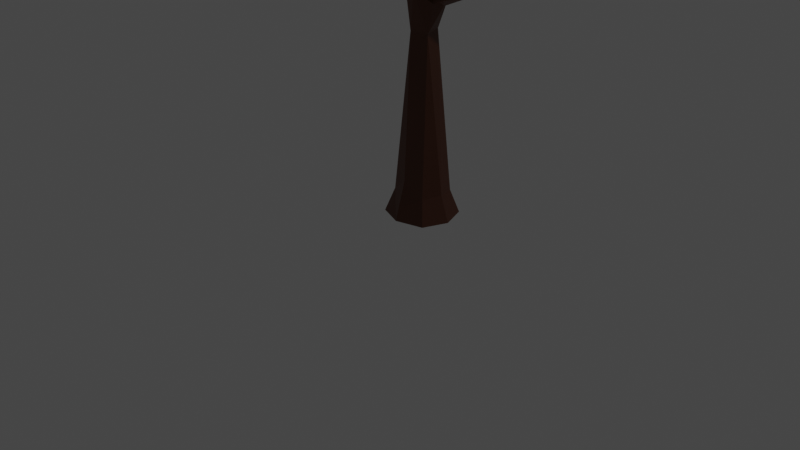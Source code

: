 # Source: normal_tree.blend  (saved by Blender 2.93.21; exported with 4.5.12 LTS)
import bpy
from mathutils import Matrix  # noqa: F401  (used for matrix-valued properties, if any)

bpy.ops.wm.read_factory_settings(use_empty=True)
scene = bpy.context.scene
scene.name = 'Scene'

# ---- collections
col_collection = bpy.data.collections.new('Collection'); scene.collection.children.link(col_collection)

# ---- materials (node trees are filled in below, after node groups)
mat_material_003 = bpy.data.materials.new('Material.003')
mat_material_003.use_transparent_shadow = False
mat_material_001 = bpy.data.materials.new('Material.001')
mat_material_001.use_transparent_shadow = False
mat_material_002 = bpy.data.materials.new('Material.002')
mat_material_002.use_transparent_shadow = False
mat_material_004 = bpy.data.materials.new('Material.004')
mat_material_004.use_transparent_shadow = False

# ---- material node trees
mat_material_003.use_nodes = True; mat_material_003.node_tree.nodes.clear()
_N = mat_material_003.node_tree.nodes; _L = mat_material_003.node_tree.links
n0 = _N.new('ShaderNodeBsdfPrincipled'); n0.name = 'Principled BSDF'; n0.location = (10, 300)
n0.distribution = 'GGX'
n0.subsurface_method = 'BURLEY'
n0.inputs[0].default_value = (0.1095, 0.03071, 0.01033, 1.0)
n0.inputs[3].default_value = 1.45
n0.inputs[27].default_value = (0.0, 0.0, 0.0, 1.0)
n0.inputs[28].default_value = 1.0
n1 = _N.new('ShaderNodeOutputMaterial'); n1.name = 'Material Output'; n1.location = (300, 300)
_L.new(n0.outputs[0], n1.inputs[0])
n1.is_active_output = True
mat_material_001.use_nodes = True; mat_material_001.node_tree.nodes.clear()
_N = mat_material_001.node_tree.nodes; _L = mat_material_001.node_tree.links
n0 = _N.new('ShaderNodeBsdfPrincipled'); n0.name = 'Principled BSDF'; n0.location = (10, 300)
n0.distribution = 'GGX'
n0.subsurface_method = 'BURLEY'
n0.inputs[0].default_value = (0.2307, 0.4072, 0.1046, 1.0)
n0.inputs[3].default_value = 1.45
n0.inputs[27].default_value = (0.0, 0.0, 0.0, 1.0)
n0.inputs[28].default_value = 1.0
n1 = _N.new('ShaderNodeOutputMaterial'); n1.name = 'Material Output'; n1.location = (300, 300)
_L.new(n0.outputs[0], n1.inputs[0])
n1.is_active_output = True
mat_material_002.use_nodes = True; mat_material_002.node_tree.nodes.clear()
_N = mat_material_002.node_tree.nodes; _L = mat_material_002.node_tree.links
n0 = _N.new('ShaderNodeBsdfPrincipled'); n0.name = 'Principled BSDF'; n0.location = (10, 300)
n0.distribution = 'GGX'
n0.subsurface_method = 'BURLEY'
n0.inputs[0].default_value = (0.3968, 0.4072, 0.0648, 1.0)
n0.inputs[3].default_value = 1.45
n0.inputs[27].default_value = (0.0, 0.0, 0.0, 1.0)
n0.inputs[28].default_value = 1.0
n1 = _N.new('ShaderNodeOutputMaterial'); n1.name = 'Material Output'; n1.location = (300, 300)
_L.new(n0.outputs[0], n1.inputs[0])
n1.is_active_output = True
mat_material_004.use_nodes = True; mat_material_004.node_tree.nodes.clear()
_N = mat_material_004.node_tree.nodes; _L = mat_material_004.node_tree.links
n0 = _N.new('ShaderNodeBsdfPrincipled'); n0.name = 'Principled BSDF'; n0.location = (10, 300)
n0.distribution = 'GGX'
n0.subsurface_method = 'BURLEY'
n0.inputs[0].default_value = (0.01161, 0.1384, 0.009721, 1.0)
n0.inputs[3].default_value = 1.45
n0.inputs[27].default_value = (0.0, 0.0, 0.0, 1.0)
n0.inputs[28].default_value = 1.0
n1 = _N.new('ShaderNodeOutputMaterial'); n1.name = 'Material Output'; n1.location = (300, 300)
_L.new(n0.outputs[0], n1.inputs[0])
n1.is_active_output = True

# ---- world
world_world = bpy.data.worlds.new('World'); scene.world = world_world
world_world.use_nodes = True; world_world.node_tree.nodes.clear()
_N = world_world.node_tree.nodes; _L = world_world.node_tree.links
n0 = _N.new('ShaderNodeOutputWorld'); n0.name = 'World Output'; n0.location = (300, 300)
n1 = _N.new('ShaderNodeBackground'); n1.name = 'Background'; n1.location = (10, 300)
n1.inputs[0].default_value = (0.05088, 0.05088, 0.05088, 1.0)
_L.new(n1.outputs[0], n0.inputs[0])
n0.is_active_output = True
world_world.color = (0.05088, 0.05088, 0.05088)
world_world.use_sun_shadow = False
world_world.sun_shadow_jitter_overblur = 0.0

# ---- cameras
cam_camera = bpy.data.cameras.new('Camera')
cam_camera.clip_end = 100.0
cam_camera.ortho_scale = 7.314

# ---- lights
light_light = bpy.data.lights.new('Light', 'POINT')
light_light.transmission_factor = 0.0
light_light.energy = 1000.0
light_light.shadow_soft_size = 0.1
light_light.shadow_maximum_resolution = 0.006
light_light.use_absolute_resolution = True

# ---- meshes
me_plane_003 = bpy.data.meshes.new('Plane.003')
me_plane_003.from_pydata([(0.2625, 0.6008, -0.02653), (-0.2458, 0.607, -0.03054), (-0.2666, 0.05185, -0.008287), (0.199, 0.526, 0.2264), (-0.197, 0.5258, 0.2393), (-0.197, 0.1294, 0.2407), (-1.032, 0.258, 3.241), (0.09705, 1.137, 2.578), (0.3085, 2.061, 2.811), (1.391, 0.2501, 2.852), (1.379, 0.1759, 2.88), (0.2426, 0.3446, 2.174), (0.7905, 0.3198, 2.452), (-0.1794, 0.4409, 2.242), (-0.6422, 0.4108, 2.574), (-0.5901, 0.5396, 2.643), (0.2476, 1.201, 2.592), (0.1866, 0.9906, 2.642), (0.1002, 1.037, 2.646), (0.1012, 1.084, 2.847), (0.2571, 1.107, 2.656), (-0.06466, 0.21, 1.899), (0.0684, 0.1153, 2.317), (0.09011, 0.2251, 2.407), (0.009522, 0.2489, 2.43), (-0.08092, 0.2017, 2.334), (-0.2135, 0.3088, 2.239), (-0.1164, 0.3904, 1.87), (0.1197, 0.2582, 1.894), (0.1662, 0.2681, 2.345), (0.2219, 0.2212, 2.218), (-0.006655, 0.4824, 2.361), (-0.0327, 0.5574, 2.238), (0.06602, 0.4487, 1.907), (0.09852, 0.5644, 2.215), (0.1365, 0.5039, 2.33), (0.2013, 0.3947, 2.31), (-1.163, 0.3725, 3.077), (-1.121, 0.2213, 3.167), (-1.158, 0.2775, 3.053), (-1.264, 0.3271, 3.228), (-1.196, 0.4181, 3.204), (-1.009, 0.3338, 3.092), (-1.093, 0.3264, 3.265), (-1.161, 0.2639, 3.279), (1.347, 0.175, 2.938), (1.207, 0.2784, 2.878), (1.401, 0.3185, 2.957), (-0.7912, 0.048, 3.962), (1.402, 0.2526, 3.121), (1.333, 0.3083, 3.024), (0.291, 2.176, 2.89), (0.3358, 2.16, 2.987), (0.3936, 2.081, 2.97), (0.3073, 1.961, 2.865), (0.2149, 1.955, 2.897), (0.1886, 2.027, 2.817), (0.1281, 2.064, 2.937), (0.07975, 2.165, 2.954), (0.2303, 1.348, 2.766), (0.1691, 2.118, 3.028), (0.1096, 1.238, 2.823), (0.04441, 1.172, 2.822), (0.2003, 1.219, 2.844), (0.371, 0.3259, -0.02602), (0.1943, 1.245, 2.583), (0.131, 1.374, 2.732), (-0.3748, 0.3293, -0.001853), (-0.007867, -0.03884, -0.01514), (0.271, 0.3275, 0.2475), (-0.008218, 0.693, -0.00459), (0.0006382, 0.583, 0.3949), (-0.27, 0.3274, 0.2541), (0.0006366, 0.07201, 0.3956), (0.1988, 0.129, 0.2273), (-0.5867, 0.3838, 2.633), (-0.5472, 0.4401, 2.685), (-0.6393, 0.5049, 2.572), (0.8099, 0.2438, 2.419), (0.7967, 0.1709, 2.467), (0.7522, 0.2855, 2.56), (0.7451, 0.1947, 2.539), (1.932, -0.0993, 3.167), (1.866, -0.08707, 3.256), (1.905, -0.04907, 3.227), (2.342, -0.32, 3.623), (1.892, -0.1513, 3.179), (1.857, -0.1437, 3.235), (2.348, -0.2461, 3.671), (1.584, 0.4833, 3.464), (1.582, 0.3775, 3.496), (1.524, 0.3963, 3.498), (1.509, 0.4545, 3.484), (1.673, 0.5573, 4.037), (1.618, 0.4265, 3.468), (1.588, 0.5697, 4.06), (-0.7346, 0.09664, 3.965), (-0.7839, 0.1506, 3.982), (-0.8356, 0.09886, 3.993), (-1.665, 0.7573, 3.364), (-1.586, 0.7882, 3.434), (-1.608, 0.7364, 3.457), (-1.657, 0.7105, 3.432), (-2.049, 1.163, 3.787), (-1.615, 0.7986, 3.375), (-2.078, 1.1, 3.842), (-0.1338, 2.237, 3.26), (-0.1373, 2.159, 3.287), (-0.5263, 2.366, 3.633), (-0.1987, 2.223, 3.211), (-0.5118, 2.299, 3.69), (0.8933, 2.325, 3.193), (0.8729, 2.237, 3.257), (0.8352, 2.281, 3.277), (0.8343, 2.336, 3.25), (1.27, 2.441, 3.644), (0.9056, 2.261, 3.204), (1.216, 2.493, 3.691), (0.1223, -0.4301, 3.136), (-0.04344, 0.1223, 2.336), (-0.05635, 0.2385, 2.397), (0.04327, -0.4305, 3.07), (0.05825, -0.4529, 3.21), (0.001834, -0.3974, 3.165), (0.07933, -0.3418, 3.159), (0.3438, -0.126, 3.848), (0.2972, -0.0666, 3.839), (0.3853, -0.09424, 3.817), (0.2704, 0.0624, -0.0268), (1.426, 0.1707, 3.023), (1.456, 0.2458, 2.992), (-0.1954, 2.142, 3.23), (-0.1893, 0.3046, 2.399), (-0.1166, 0.4199, 2.374), (-0.1418, 1.043, 3.522), (-0.1891, 1.108, 3.53), (-0.114, 1.148, 3.545), (-0.07954, 1.086, 3.549), (0.3619, -0.03676, 3.815), (1.24, 2.415, 3.696), (-0.4835, 2.375, 3.682), (-2.02, 1.157, 3.845), (1.641, 0.5076, 4.064), (2.308, -0.3166, 3.679), (-0.2507, 0.6093, 4.087), (0.2438, 0.7712, 5.223), (-0.2673, -0.1195, 5.015), (-1.35, 0.086, 4.113), (-1.267, 1.112, 3.77), (-0.4558, 1.552, 4.524), (-0.5746, 0.4593, 5.727), (-1.471, 0.03977, 5.32), (-1.976, 0.8416, 4.801), (-1.394, 1.801, 4.785), (-0.4182, 1.503, 5.648), (-1.516, 1.102, 5.686), (-0.2264, 0.126, 4.445), (0.1266, 0.6966, 4.549), (-0.0157, 0.314, 4.958), (0.1802, 1.227, 4.704), (-0.0768, 1.051, 4.157), (-0.6685, 0.2647, 4.087), (-0.9113, -0.1959, 4.52), (-0.7238, 0.7447, 3.878), (-1.287, 0.6658, 3.922), (-0.7728, 1.391, 3.869), (-0.1348, 1.322, 5.418), (-0.2852, 1.766, 4.981), (-0.2836, 0.09604, 5.657), (-0.1135, 0.6586, 5.602), (-1.429, -0.07637, 4.774), (-1.048, -0.2826, 5.263), (-1.736, 0.9989, 4.237), (-1.63, 0.3933, 4.413), (-0.8589, 1.859, 4.587), (-1.364, 1.45, 4.288), (-0.3887, 1.146, 5.75), (-1.055, 0.3519, 5.747), (-1.8, 0.3129, 5.003), (-1.837, 1.452, 4.724), (-0.9508, 1.835, 5.23), (-1.132, 0.7147, 5.881), (-1.013, 1.374, 5.748), (-1.602, 0.5245, 5.625), (-1.931, 1.172, 5.29), (-1.563, 1.549, 5.323), (0.07671, -0.5563, 3.771), (1.002, -1.855, 3.707), (0.1037, -1.453, 5.022), (0.3723, 0.01874, 5.247), (1.14, 0.5409, 3.915), (1.329, -0.5863, 2.994), (1.395, -1.943, 4.998), (1.303, -0.7466, 5.848), (1.639, 0.4937, 5.208), (2.388, -0.1156, 3.885), (2.17, -1.495, 3.929), (2.4, -0.9675, 5.328), (-0.09951, -1.011, 4.345), (0.1555, -1.271, 3.668), (0.3688, -1.744, 4.315), (1.135, -1.273, 3.18), (0.6878, -0.6571, 3.177), (-0.01925, -0.07884, 4.411), (0.08893, -0.5885, 5.062), (0.4888, 0.08483, 3.746), (0.6195, 0.4292, 4.495), (1.199, 0.02597, 3.331), (1.533, -1.848, 3.731), (1.846, -1.181, 3.368), (0.6047, -1.919, 5.057), (1.221, -2.039, 4.531), (0.5104, -0.5408, 5.56), (0.5469, -1.187, 5.308), (1.479, 0.484, 4.468), (1.079, 0.5162, 5.308), (2.083, -0.229, 3.541), (1.834, 0.274, 3.87), (1.784, -1.975, 4.536), (1.301, -1.645, 5.746), (1.454, -0.288, 5.543), (2.099, 0.2389, 4.593), (2.325, -1.093, 3.784), (2.099, -1.66, 5.228), (2.447, -1.323, 4.562), (1.811, -0.9125, 5.675), (2.165, -0.2099, 5.261), (2.569, -0.4806, 4.614), (-0.9487, 0.1344, 3.712), (-0.3057, -0.3006, 4.076), (-1.207, -0.711, 3.982), (-1.57, 0.02666, 4.082), (-1.043, 0.6541, 4.046), (-0.2933, 0.5025, 4.037), (-0.6803, -0.5727, 4.75), (-1.591, -0.2718, 4.714), (-1.471, 0.5103, 4.763), (-0.6359, 0.6105, 4.754), (-0.3054, 0.06062, 4.708), (-0.9119, 0.06699, 5.259), (-1.022, -0.3471, 3.694), (-0.5348, -0.168, 3.707), (-0.6724, -0.5675, 3.948), (-0.1747, 0.1425, 3.935), (-0.5251, 0.3244, 3.704), (-1.296, 0.0921, 3.712), (-1.436, -0.2949, 3.98), (-0.8912, 0.4848, 3.673), (-1.439, 0.4856, 3.935), (-0.6308, 0.659, 3.896), (-0.1197, -0.1657, 4.398), (-0.08204, 0.356, 4.426), (-0.9778, -0.8249, 4.332), (-0.4572, -0.5021, 4.345), (-1.637, -0.1598, 4.54), (-1.354, -0.5651, 4.401), (-1.409, 0.7989, 4.333), (-1.641, 0.3164, 4.39), (-0.5409, 0.6539, 4.418), (-0.9646, 0.7938, 4.298), (-0.3715, -0.3627, 4.889), (-1.058, -0.5178, 4.8), (-1.552, 0.0681, 4.765), (-0.974, 0.7948, 4.853), (-0.3336, 0.4528, 4.892), (-0.751, -0.3298, 5.086), (-0.5219, 0.1729, 5.047), (-1.257, -0.1411, 5.18), (-1.291, 0.3735, 5.034), (-0.7573, 0.4676, 5.071), (1.679, 0.6411, 3.841), (1.975, 0.3567, 4.066), (1.596, 0.2556, 4.041), (1.275, 0.6816, 4.049), (1.518, 1.007, 4.028), (1.919, 0.8243, 4.099), (1.75, 0.3024, 4.366), (1.373, 0.4294, 4.415), (1.392, 0.8316, 4.456), (1.779, 0.9867, 4.408), (2.046, 0.5632, 4.404), (1.675, 0.6323, 4.627), (1.603, 0.4351, 3.893), (1.849, 0.502, 3.895), (1.763, 0.3384, 4.008), (2.015, 0.5965, 3.976), (1.843, 0.7116, 3.862), (1.487, 0.621, 3.904), (1.36, 0.4487, 4.039), (1.572, 0.799, 3.902), (1.417, 0.862, 4.034), (1.724, 0.9762, 3.969), (2.043, 0.5192, 4.258), (2.069, 0.7528, 4.209), (1.721, 0.1757, 4.247), (1.901, 0.3048, 4.245), (1.291, 0.5102, 4.239), (1.389, 0.2888, 4.273), (1.427, 0.9543, 4.256), (1.319, 0.7425, 4.226), (1.905, 0.9565, 4.236), (1.64, 0.9984, 4.228), (1.974, 0.4441, 4.394), (1.605, 0.3495, 4.471), (1.324, 0.6226, 4.425), (1.573, 0.9828, 4.459), (1.95, 0.8267, 4.437), (1.694, 0.427, 4.559), (1.876, 0.6062, 4.556), (1.499, 0.5106, 4.575), (1.544, 0.8042, 4.615), (1.735, 0.8337, 4.575), (0.4138, -0.1938, 3.495), (1.137, -0.1318, 3.978), (0.7531, -0.7535, 3.995), (-0.2218, -0.5911, 3.895), (-0.297, 0.1438, 3.729), (0.4668, 0.4301, 3.888), (0.8487, -0.4013, 4.562), (0.1676, -0.6958, 4.639), (-0.3201, -0.1241, 4.581), (0.02014, 0.5599, 4.412), (0.9167, 0.3326, 4.523), (0.2874, 0.01948, 4.937), (0.5613, -0.5492, 3.663), (0.8108, -0.1484, 3.626), (0.8812, -0.4418, 3.894), (0.9049, 0.2124, 3.73), (0.5449, 0.1143, 3.498), (0.1676, -0.4454, 3.632), (0.1878, -0.7972, 3.947), (0.05899, -0.1017, 3.562), (-0.2536, -0.1756, 3.797), (0.03088, 0.3464, 3.617), (0.9934, 0.2282, 4.27), (0.742, 0.5571, 4.102), (0.9896, -0.641, 4.388), (1.072, -0.2421, 4.327), (-0.01682, -0.7439, 4.298), (0.3904, -0.9039, 4.425), (-0.3939, 0.02452, 4.171), (-0.2691, -0.4031, 4.195), (0.2574, 0.6279, 4.097), (-0.154, 0.3459, 4.089), (0.9705, 0.07961, 4.549), (0.5751, -0.4912, 4.75), (-0.1441, -0.4977, 4.598), (-0.2643, 0.3079, 4.522), (0.4485, 0.5712, 4.504), (0.5836, -0.2492, 4.88), (0.6068, 0.2195, 4.799), (0.2101, -0.3804, 4.897), (-0.1055, 0.07877, 4.869), (0.1247, 0.3492, 4.772), (2.444, -0.2194, 2.901), (3.268, -0.6635, 3.57), (2.18, -1.124, 3.488), (1.504, -0.2727, 3.581), (2.174, 0.6826, 3.482), (3.184, 0.3885, 3.363), (2.732, -1.008, 4.309), (1.754, -0.6226, 4.452), (1.647, 0.3929, 4.281), (2.789, 0.6921, 4.292), (3.298, -0.1773, 4.322), (2.401, -0.2527, 4.938), (2.293, -0.7159, 3.061), (2.823, -0.5723, 2.984), (2.741, -0.9846, 3.408), (3.33, -0.1224, 3.388), (2.954, 0.09638, 3.053), (1.882, -0.1795, 3.037), (1.787, -0.6465, 3.404), (2.29, 0.2794, 3.073), (1.785, 0.2769, 3.401), (2.713, 0.592, 3.349), (3.389, -0.5078, 3.899), (3.374, 0.08422, 3.879), (2.488, -1.251, 3.852), (2.972, -0.9664, 4.035), (1.615, -0.6511, 3.842), (2.031, -0.9295, 3.836), (1.996, 0.5756, 3.903), (1.441, 0.2054, 3.979), (2.939, 0.6453, 3.989), (2.489, 0.753, 3.911), (3.087, -0.7617, 4.371), (2.19, -1.105, 4.506), (1.757, -0.2171, 4.379), (2.194, 0.5817, 4.35), (3.242, 0.146, 4.318), (2.672, -0.7077, 4.791), (2.965, -0.1971, 4.712), (2.046, -0.5094, 4.71), (2.053, 0.1316, 4.692), (2.61, 0.3047, 4.717), (1.111, 1.76, 3.459), (1.811, 2.691, 3.596), (2.159, 1.479, 4.109), (1.072, 1.227, 4.305), (0.3565, 1.942, 3.819), (0.7384, 2.814, 3.384), (2.022, 2.618, 4.693), (1.406, 1.549, 5.141), (0.3776, 1.854, 4.975), (0.4409, 2.871, 4.44), (1.263, 3.149, 4.291), (1.056, 2.766, 5.325), (1.743, 1.581, 3.576), (1.616, 2.205, 3.262), (2.096, 2.125, 3.715), (1.261, 2.834, 3.259), (0.9561, 2.296, 3.155), (1.085, 1.334, 3.678), (1.546, 1.271, 4.163), (0.6569, 1.862, 3.308), (0.5004, 1.367, 3.957), (0.4622, 2.345, 3.386), (1.642, 3.14, 3.848), (0.9466, 3.289, 3.757), (2.332, 1.956, 4.416), (2.02, 2.645, 4.053), (1.262, 1.403, 4.936), (1.887, 1.589, 4.676), (0.04677, 1.706, 4.36), (0.6351, 1.383, 4.664), (0.4383, 2.781, 3.966), (0.1621, 2.218, 4.05), (1.799, 3.113, 4.633), (1.854, 2.205, 4.971), (0.9527, 1.684, 5.113), (0.1035, 2.556, 4.728), (0.7109, 3.295, 4.454), (1.645, 2.785, 5.095), (1.027, 3.119, 4.811), (1.262, 2.265, 5.479), (0.5772, 2.218, 5.221), (0.5729, 2.9, 4.925), (-1.478, 1.9, 3.901), (-2.365, 1.945, 3.898), (-1.872, 1.343, 4.573), (-1.252, 1.184, 4.002), (-1.287, 1.689, 3.32), (-1.922, 2.153, 3.225), (-2.556, 1.121, 3.915), (-1.699, 0.6179, 3.955), (-1.39, 0.8233, 3.223), (-1.952, 1.395, 2.884), (-2.472, 1.531, 3.277), (-2.282, 0.7091, 3.187), (-1.676, 1.764, 4.346), (-1.947, 2.11, 4.036), (-2.175, 1.749, 4.303), (-2.155, 2.233, 3.547), (-1.686, 2.222, 3.612), (-1.243, 1.664, 4.044), (-1.477, 1.283, 4.287), (-1.313, 2.041, 3.602), (-1.031, 1.481, 3.641), (-1.519, 2.075, 3.263), (-2.584, 1.845, 3.567), (-2.344, 1.958, 3.094), (-2.271, 1.197, 4.428), (-2.49, 1.595, 3.985), (-1.522, 0.7467, 3.958), (-1.885, 0.9537, 4.287), (-1.074, 1.258, 3.167), (-1.19, 0.9606, 3.624), (-1.838, 1.727, 2.983), (-1.391, 1.573, 3.052), (-2.738, 1.259, 3.572), (-2.27, 0.8471, 3.96), (-1.569, 0.6754, 3.626), (-1.648, 1.137, 2.782), (-2.327, 1.453, 2.859), (-2.533, 0.8649, 3.563), (-2.413, 1.151, 3.081), (-2.1, 0.5015, 3.511), (-1.727, 0.7016, 3.152), (-2.09, 1.04, 2.889), (-0.07179, 1.122, 3.164), (0.3432, 0.7221, 3.481), (-0.1882, 0.5802, 3.445), (-0.6392, 1.178, 3.457), (-0.2979, 1.635, 3.426), (0.2654, 1.379, 3.526), (0.02729, 0.6458, 3.902), (-0.5021, 0.8243, 3.97), (-0.4755, 1.389, 4.028), (0.06894, 1.607, 3.961), (0.443, 1.012, 3.956), (-0.07814, 1.109, 4.268), (-0.1784, 0.8323, 3.237), (0.1662, 0.9262, 3.24), (0.04579, 0.6964, 3.399), (0.4002, 1.059, 3.354), (0.1587, 1.221, 3.194), (-0.3412, 1.093, 3.253), (-0.5209, 0.8514, 3.443), (-0.2224, 1.343, 3.249), (-0.4402, 1.432, 3.435), (-0.00936, 1.592, 3.345), (0.4398, 0.9505, 3.751), (0.4755, 1.279, 3.682), (-0.0126, 0.4679, 3.734), (0.2396, 0.6492, 3.731), (-0.6176, 0.9378, 3.724), (-0.4793, 0.6268, 3.771), (-0.4268, 1.562, 3.747), (-0.5783, 1.264, 3.705), (0.2447, 1.565, 3.719), (-0.1267, 1.624, 3.708), (0.3419, 0.8449, 3.941), (-0.1758, 0.712, 4.049), (-0.5709, 1.096, 3.984), (-0.2209, 1.602, 4.032), (0.308, 1.382, 4.001), (-0.05091, 0.8209, 4.173), (0.2052, 1.073, 4.168), (-0.3249, 0.9384, 4.196), (-0.2622, 1.351, 4.251), (0.006847, 1.392, 4.196), (-0.5533, 2.374, 2.999), (0.1501, 1.994, 3.571), (-0.7791, 1.601, 3.5), (-1.357, 2.328, 3.58), (-0.7844, 3.144, 3.496), (0.07817, 2.893, 3.394), (-0.3079, 1.7, 4.202), (-1.143, 2.029, 4.324), (-1.235, 2.897, 4.177), (-0.2589, 3.152, 4.187), (0.1757, 2.41, 4.213), (-0.5901, 2.345, 4.739), (-0.6826, 1.95, 3.136), (-0.2302, 2.072, 3.07), (-0.2999, 1.72, 3.432), (0.2028, 2.457, 3.416), (-0.1182, 2.643, 3.13), (-1.034, 2.408, 3.115), (-1.115, 2.009, 3.428), (-0.6856, 2.8, 3.146), (-1.116, 2.798, 3.426), (-0.3236, 3.067, 3.382), (0.2529, 2.127, 3.851), (0.2407, 2.633, 3.835), (-0.5157, 1.492, 3.812), (-0.1024, 1.736, 3.968), (-1.262, 2.005, 3.803), (-0.9065, 1.767, 3.798), (-0.9361, 3.053, 3.855), (-1.41, 2.736, 3.92), (-0.1309, 3.112, 3.928), (-0.5153, 3.204, 3.862), (-0.00449, 1.911, 4.254), (-0.7706, 1.618, 4.37), (-1.14, 2.376, 4.262), (-0.7672, 3.058, 4.237), (0.1277, 2.686, 4.209), (-0.3593, 1.957, 4.614), (-0.109, 2.393, 4.546), (-0.8939, 2.126, 4.544), (-0.8874, 2.673, 4.529), (-0.412, 2.821, 4.551)], [], [(22, 21, 28), (23, 29, 36), (36, 31, 23), (120, 24, 133), (133, 24, 23), (32, 34, 33), (73, 21, 5), (72, 27, 4), (71, 33, 3), (69, 28, 74), (50, 47, 46), (51, 8, 56), (68, 74, 73), (4, 71, 70), (137, 135, 134), (136, 135, 137), (60, 57, 55), (62, 66, 7), (61, 66, 62), (19, 62, 18), (96, 97, 98), (96, 98, 48), (27, 26, 13), (1, 0, 64), (32, 13, 31), (21, 119, 26), (26, 119, 25), (50, 46, 49), (46, 45, 129), (30, 29, 22), (30, 22, 28), (55, 53, 60), (43, 6, 42), (42, 38, 75, 76), (42, 37, 41), (8, 53, 54), (60, 53, 52), (66, 61, 59), (41, 40, 43), (57, 56, 55), (9, 78, 12), (9, 12, 47), (59, 20, 54), (56, 65, 7), (8, 54, 16), (55, 56, 66), (110, 131, 107), (119, 22, 121), (120, 25, 123), (23, 24, 124), (121, 123, 119), (123, 124, 120), (124, 118, 23), (123, 121, 122), (138, 118, 124), (127, 125, 118), (70, 3, 0), (2, 68, 5), (49, 129, 130), (50, 49, 91), (9, 47, 130), (130, 129, 83), (12, 78, 11), (30, 11, 78), (29, 30, 79), (80, 12, 36), (116, 8, 111), (111, 8, 51), (111, 51, 114), (107, 131, 60), (120, 132, 25), (133, 132, 120), (13, 133, 31), (13, 26, 77), (13, 77, 15), (13, 15, 133), (15, 76, 133), (104, 37, 99), (99, 37, 39), (102, 40, 101), (35, 31, 36), (16, 34, 65), (17, 35, 20), (18, 31, 17), (17, 31, 35), (18, 7, 31), (135, 61, 62), (119, 21, 22), (15, 77, 37), (15, 37, 42), (76, 15, 42), (22, 29, 23), (39, 14, 75, 38), (37, 77, 14, 39), (23, 31, 133), (28, 21, 73, 74), (27, 32, 33), (21, 27, 72, 5), (27, 33, 71, 4), (33, 28, 69, 3), (1, 68, 2, 67), (56, 58, 51), (5, 68, 73), (70, 71, 3), (138, 126, 125), (138, 125, 127), (139, 115, 117), (7, 18, 62), (11, 30, 28), (11, 28, 33), (140, 108, 110), (141, 103, 105), (20, 59, 63), (26, 27, 21), (142, 93, 95), (143, 85, 88), (128, 68, 1, 64), (39, 38, 44, 40), (11, 33, 35, 36), (32, 27, 13), (18, 17, 19), (19, 17, 20), (78, 9, 10, 79), (34, 35, 33), (49, 46, 129), (53, 55, 54), (60, 52, 51), (41, 43, 42), (59, 61, 63), (6, 38, 42), (43, 40, 44), (57, 58, 56), (80, 81, 45, 46), (10, 45, 79), (45, 81, 79), (12, 80, 46, 47), (87, 86, 85, 143), (88, 85, 82), (85, 86, 82), (83, 87, 143, 88), (90, 94, 93, 142), (88, 84, 83), (88, 82, 84), (95, 93, 89), (93, 94, 89), (91, 90, 142, 95), (48, 38, 6, 96), (95, 92, 91), (95, 89, 92), (96, 6, 43, 97), (97, 43, 44, 98), (98, 44, 38, 48), (100, 104, 103, 141), (105, 103, 99), (103, 104, 99), (101, 100, 141, 105), (109, 131, 110, 108), (105, 102, 101), (105, 99, 102), (16, 54, 20), (56, 7, 66), (56, 8, 65), (8, 16, 65), (54, 55, 59), (55, 66, 59), (106, 109, 108, 140), (107, 106, 140, 110), (112, 116, 115, 139), (117, 115, 111), (115, 116, 111), (113, 112, 139, 117), (123, 122, 125, 126), (117, 114, 113), (117, 111, 114), (118, 121, 22), (118, 22, 23), (119, 123, 25), (120, 124, 24), (118, 122, 121), (118, 125, 122), (124, 123, 126, 138), (3, 69, 64, 0), (138, 127, 118), (74, 128, 64, 69), (5, 72, 67, 2), (0, 1, 70), (1, 4, 70), (4, 1, 67, 72), (47, 89, 94, 130), (68, 128, 74), (50, 92, 89, 47), (90, 49, 130), (94, 90, 130), (90, 91, 49), (9, 82, 86, 10), (92, 50, 91), (45, 10, 86, 87), (87, 129, 45), (130, 84, 82, 9), (87, 83, 129), (53, 8, 116, 112), (84, 130, 83), (36, 12, 11), (79, 30, 78), (81, 29, 79), (80, 29, 81), (80, 36, 29), (52, 53, 112, 113), (58, 57, 131, 109), (52, 114, 51), (114, 52, 113), (51, 58, 109, 106), (106, 60, 51), (14, 26, 132, 75), (106, 107, 60), (60, 131, 57), (25, 132, 26), (26, 14, 77), (41, 37, 104, 100), (132, 76, 75), (133, 76, 132), (40, 41, 100, 101), (40, 102, 99, 39), (34, 32, 7, 65), (7, 32, 31), (35, 34, 16, 20), (62, 19, 134, 135), (19, 20, 137, 134), (136, 63, 61), (137, 20, 63), (136, 137, 63), (135, 136, 61), (144, 157, 156), (145, 157, 159), (144, 156, 161), (144, 161, 163), (144, 163, 160), (145, 159, 166), (146, 158, 168), (147, 162, 170), (148, 164, 172), (149, 165, 174), (145, 166, 169), (146, 168, 171), (147, 170, 173), (148, 172, 175), (149, 174, 167), (150, 176, 181), (151, 177, 183), (152, 178, 184), (153, 179, 185), (154, 180, 182), (182, 185, 155), (182, 180, 185), (180, 153, 185), (185, 184, 155), (185, 179, 184), (179, 152, 184), (184, 183, 155), (184, 178, 183), (178, 151, 183), (183, 181, 155), (183, 177, 181), (177, 150, 181), (181, 182, 155), (181, 176, 182), (176, 154, 182), (167, 180, 154), (167, 174, 180), (174, 153, 180), (175, 179, 153), (175, 172, 179), (172, 152, 179), (173, 178, 152), (173, 170, 178), (170, 151, 178), (171, 177, 151), (171, 168, 177), (168, 150, 177), (169, 176, 150), (169, 166, 176), (166, 154, 176), (174, 175, 153), (174, 165, 175), (165, 148, 175), (172, 173, 152), (172, 164, 173), (164, 147, 173), (170, 171, 151), (170, 162, 171), (162, 146, 171), (168, 169, 150), (168, 158, 169), (158, 145, 169), (166, 167, 154), (166, 159, 167), (159, 149, 167), (160, 165, 149), (160, 163, 165), (163, 148, 165), (163, 164, 148), (163, 161, 164), (161, 147, 164), (161, 162, 147), (161, 156, 162), (156, 146, 162), (159, 160, 149), (159, 157, 160), (157, 144, 160), (156, 158, 146), (156, 157, 158), (157, 145, 158), (186, 199, 198), (187, 199, 201), (186, 198, 203), (186, 203, 205), (186, 205, 202), (187, 201, 208), (188, 200, 210), (189, 204, 212), (190, 206, 214), (191, 207, 216), (187, 208, 211), (188, 210, 213), (189, 212, 215), (190, 214, 217), (191, 216, 209), (192, 218, 223), (193, 219, 225), (194, 220, 226), (195, 221, 227), (196, 222, 224), (224, 227, 197), (224, 222, 227), (222, 195, 227), (227, 226, 197), (227, 221, 226), (221, 194, 226), (226, 225, 197), (226, 220, 225), (220, 193, 225), (225, 223, 197), (225, 219, 223), (219, 192, 223), (223, 224, 197), (223, 218, 224), (218, 196, 224), (209, 222, 196), (209, 216, 222), (216, 195, 222), (217, 221, 195), (217, 214, 221), (214, 194, 221), (215, 220, 194), (215, 212, 220), (212, 193, 220), (213, 219, 193), (213, 210, 219), (210, 192, 219), (211, 218, 192), (211, 208, 218), (208, 196, 218), (216, 217, 195), (216, 207, 217), (207, 190, 217), (214, 215, 194), (214, 206, 215), (206, 189, 215), (212, 213, 193), (212, 204, 213), (204, 188, 213), (210, 211, 192), (210, 200, 211), (200, 187, 211), (208, 209, 196), (208, 201, 209), (201, 191, 209), (202, 207, 191), (202, 205, 207), (205, 190, 207), (205, 206, 190), (205, 203, 206), (203, 189, 206), (203, 204, 189), (203, 198, 204), (198, 188, 204), (201, 202, 191), (201, 199, 202), (199, 186, 202), (198, 200, 188), (198, 199, 200), (199, 187, 200), (228, 241, 240), (229, 241, 243), (228, 240, 245), (228, 245, 247), (228, 247, 244), (229, 243, 250), (230, 242, 252), (231, 246, 254), (232, 248, 256), (233, 249, 258), (229, 250, 253), (230, 252, 255), (231, 254, 257), (232, 256, 259), (233, 258, 251), (234, 260, 265), (235, 261, 267), (236, 262, 268), (237, 263, 269), (238, 264, 266), (266, 269, 239), (266, 264, 269), (264, 237, 269), (269, 268, 239), (269, 263, 268), (263, 236, 268), (268, 267, 239), (268, 262, 267), (262, 235, 267), (267, 265, 239), (267, 261, 265), (261, 234, 265), (265, 266, 239), (265, 260, 266), (260, 238, 266), (251, 264, 238), (251, 258, 264), (258, 237, 264), (259, 263, 237), (259, 256, 263), (256, 236, 263), (257, 262, 236), (257, 254, 262), (254, 235, 262), (255, 261, 235), (255, 252, 261), (252, 234, 261), (253, 260, 234), (253, 250, 260), (250, 238, 260), (258, 259, 237), (258, 249, 259), (249, 232, 259), (256, 257, 236), (256, 248, 257), (248, 231, 257), (254, 255, 235), (254, 246, 255), (246, 230, 255), (252, 253, 234), (252, 242, 253), (242, 229, 253), (250, 251, 238), (250, 243, 251), (243, 233, 251), (244, 249, 233), (244, 247, 249), (247, 232, 249), (247, 248, 232), (247, 245, 248), (245, 231, 248), (245, 246, 231), (245, 240, 246), (240, 230, 246), (243, 244, 233), (243, 241, 244), (241, 228, 244), (240, 242, 230), (240, 241, 242), (241, 229, 242), (270, 283, 282), (271, 283, 285), (270, 282, 287), (270, 287, 289), (270, 289, 286), (271, 285, 292), (272, 284, 294), (273, 288, 296), (274, 290, 298), (275, 291, 300), (271, 292, 295), (272, 294, 297), (273, 296, 299), (274, 298, 301), (275, 300, 293), (276, 302, 307), (277, 303, 309), (278, 304, 310), (279, 305, 311), (280, 306, 308), (308, 311, 281), (308, 306, 311), (306, 279, 311), (311, 310, 281), (311, 305, 310), (305, 278, 310), (310, 309, 281), (310, 304, 309), (304, 277, 309), (309, 307, 281), (309, 303, 307), (303, 276, 307), (307, 308, 281), (307, 302, 308), (302, 280, 308), (293, 306, 280), (293, 300, 306), (300, 279, 306), (301, 305, 279), (301, 298, 305), (298, 278, 305), (299, 304, 278), (299, 296, 304), (296, 277, 304), (297, 303, 277), (297, 294, 303), (294, 276, 303), (295, 302, 276), (295, 292, 302), (292, 280, 302), (300, 301, 279), (300, 291, 301), (291, 274, 301), (298, 299, 278), (298, 290, 299), (290, 273, 299), (296, 297, 277), (296, 288, 297), (288, 272, 297), (294, 295, 276), (294, 284, 295), (284, 271, 295), (292, 293, 280), (292, 285, 293), (285, 275, 293), (286, 291, 275), (286, 289, 291), (289, 274, 291), (289, 290, 274), (289, 287, 290), (287, 273, 290), (287, 288, 273), (287, 282, 288), (282, 272, 288), (285, 286, 275), (285, 283, 286), (283, 270, 286), (282, 284, 272), (282, 283, 284), (283, 271, 284), (312, 325, 324), (313, 325, 327), (312, 324, 329), (312, 329, 331), (312, 331, 328), (313, 327, 334), (314, 326, 336), (315, 330, 338), (316, 332, 340), (317, 333, 342), (313, 334, 337), (314, 336, 339), (315, 338, 341), (316, 340, 343), (317, 342, 335), (318, 344, 349), (319, 345, 351), (320, 346, 352), (321, 347, 353), (322, 348, 350), (350, 353, 323), (350, 348, 353), (348, 321, 353), (353, 352, 323), (353, 347, 352), (347, 320, 352), (352, 351, 323), (352, 346, 351), (346, 319, 351), (351, 349, 323), (351, 345, 349), (345, 318, 349), (349, 350, 323), (349, 344, 350), (344, 322, 350), (335, 348, 322), (335, 342, 348), (342, 321, 348), (343, 347, 321), (343, 340, 347), (340, 320, 347), (341, 346, 320), (341, 338, 346), (338, 319, 346), (339, 345, 319), (339, 336, 345), (336, 318, 345), (337, 344, 318), (337, 334, 344), (334, 322, 344), (342, 343, 321), (342, 333, 343), (333, 316, 343), (340, 341, 320), (340, 332, 341), (332, 315, 341), (338, 339, 319), (338, 330, 339), (330, 314, 339), (336, 337, 318), (336, 326, 337), (326, 313, 337), (334, 335, 322), (334, 327, 335), (327, 317, 335), (328, 333, 317), (328, 331, 333), (331, 316, 333), (331, 332, 316), (331, 329, 332), (329, 315, 332), (329, 330, 315), (329, 324, 330), (324, 314, 330), (327, 328, 317), (327, 325, 328), (325, 312, 328), (324, 326, 314), (324, 325, 326), (325, 313, 326), (354, 367, 366), (355, 367, 369), (354, 366, 371), (354, 371, 373), (354, 373, 370), (355, 369, 376), (356, 368, 378), (357, 372, 380), (358, 374, 382), (359, 375, 384), (355, 376, 379), (356, 378, 381), (357, 380, 383), (358, 382, 385), (359, 384, 377), (360, 386, 391), (361, 387, 393), (362, 388, 394), (363, 389, 395), (364, 390, 392), (392, 395, 365), (392, 390, 395), (390, 363, 395), (395, 394, 365), (395, 389, 394), (389, 362, 394), (394, 393, 365), (394, 388, 393), (388, 361, 393), (393, 391, 365), (393, 387, 391), (387, 360, 391), (391, 392, 365), (391, 386, 392), (386, 364, 392), (377, 390, 364), (377, 384, 390), (384, 363, 390), (385, 389, 363), (385, 382, 389), (382, 362, 389), (383, 388, 362), (383, 380, 388), (380, 361, 388), (381, 387, 361), (381, 378, 387), (378, 360, 387), (379, 386, 360), (379, 376, 386), (376, 364, 386), (384, 385, 363), (384, 375, 385), (375, 358, 385), (382, 383, 362), (382, 374, 383), (374, 357, 383), (380, 381, 361), (380, 372, 381), (372, 356, 381), (378, 379, 360), (378, 368, 379), (368, 355, 379), (376, 377, 364), (376, 369, 377), (369, 359, 377), (370, 375, 359), (370, 373, 375), (373, 358, 375), (373, 374, 358), (373, 371, 374), (371, 357, 374), (371, 372, 357), (371, 366, 372), (366, 356, 372), (369, 370, 359), (369, 367, 370), (367, 354, 370), (366, 368, 356), (366, 367, 368), (367, 355, 368), (396, 409, 408), (397, 409, 411), (396, 408, 413), (396, 413, 415), (396, 415, 412), (397, 411, 418), (398, 410, 420), (399, 414, 422), (400, 416, 424), (401, 417, 426), (397, 418, 421), (398, 420, 423), (399, 422, 425), (400, 424, 427), (401, 426, 419), (402, 428, 433), (403, 429, 435), (404, 430, 436), (405, 431, 437), (406, 432, 434), (434, 437, 407), (434, 432, 437), (432, 405, 437), (437, 436, 407), (437, 431, 436), (431, 404, 436), (436, 435, 407), (436, 430, 435), (430, 403, 435), (435, 433, 407), (435, 429, 433), (429, 402, 433), (433, 434, 407), (433, 428, 434), (428, 406, 434), (419, 432, 406), (419, 426, 432), (426, 405, 432), (427, 431, 405), (427, 424, 431), (424, 404, 431), (425, 430, 404), (425, 422, 430), (422, 403, 430), (423, 429, 403), (423, 420, 429), (420, 402, 429), (421, 428, 402), (421, 418, 428), (418, 406, 428), (426, 427, 405), (426, 417, 427), (417, 400, 427), (424, 425, 404), (424, 416, 425), (416, 399, 425), (422, 423, 403), (422, 414, 423), (414, 398, 423), (420, 421, 402), (420, 410, 421), (410, 397, 421), (418, 419, 406), (418, 411, 419), (411, 401, 419), (412, 417, 401), (412, 415, 417), (415, 400, 417), (415, 416, 400), (415, 413, 416), (413, 399, 416), (413, 414, 399), (413, 408, 414), (408, 398, 414), (411, 412, 401), (411, 409, 412), (409, 396, 412), (408, 410, 398), (408, 409, 410), (409, 397, 410), (438, 451, 450), (439, 451, 453), (438, 450, 455), (438, 455, 457), (438, 457, 454), (439, 453, 460), (440, 452, 462), (441, 456, 464), (442, 458, 466), (443, 459, 468), (439, 460, 463), (440, 462, 465), (441, 464, 467), (442, 466, 469), (443, 468, 461), (444, 470, 475), (445, 471, 477), (446, 472, 478), (447, 473, 479), (448, 474, 476), (476, 479, 449), (476, 474, 479), (474, 447, 479), (479, 478, 449), (479, 473, 478), (473, 446, 478), (478, 477, 449), (478, 472, 477), (472, 445, 477), (477, 475, 449), (477, 471, 475), (471, 444, 475), (475, 476, 449), (475, 470, 476), (470, 448, 476), (461, 474, 448), (461, 468, 474), (468, 447, 474), (469, 473, 447), (469, 466, 473), (466, 446, 473), (467, 472, 446), (467, 464, 472), (464, 445, 472), (465, 471, 445), (465, 462, 471), (462, 444, 471), (463, 470, 444), (463, 460, 470), (460, 448, 470), (468, 469, 447), (468, 459, 469), (459, 442, 469), (466, 467, 446), (466, 458, 467), (458, 441, 467), (464, 465, 445), (464, 456, 465), (456, 440, 465), (462, 463, 444), (462, 452, 463), (452, 439, 463), (460, 461, 448), (460, 453, 461), (453, 443, 461), (454, 459, 443), (454, 457, 459), (457, 442, 459), (457, 458, 442), (457, 455, 458), (455, 441, 458), (455, 456, 441), (455, 450, 456), (450, 440, 456), (453, 454, 443), (453, 451, 454), (451, 438, 454), (450, 452, 440), (450, 451, 452), (451, 439, 452), (480, 493, 492), (481, 493, 495), (480, 492, 497), (480, 497, 499), (480, 499, 496), (481, 495, 502), (482, 494, 504), (483, 498, 506), (484, 500, 508), (485, 501, 510), (481, 502, 505), (482, 504, 507), (483, 506, 509), (484, 508, 511), (485, 510, 503), (486, 512, 517), (487, 513, 519), (488, 514, 520), (489, 515, 521), (490, 516, 518), (518, 521, 491), (518, 516, 521), (516, 489, 521), (521, 520, 491), (521, 515, 520), (515, 488, 520), (520, 519, 491), (520, 514, 519), (514, 487, 519), (519, 517, 491), (519, 513, 517), (513, 486, 517), (517, 518, 491), (517, 512, 518), (512, 490, 518), (503, 516, 490), (503, 510, 516), (510, 489, 516), (511, 515, 489), (511, 508, 515), (508, 488, 515), (509, 514, 488), (509, 506, 514), (506, 487, 514), (507, 513, 487), (507, 504, 513), (504, 486, 513), (505, 512, 486), (505, 502, 512), (502, 490, 512), (510, 511, 489), (510, 501, 511), (501, 484, 511), (508, 509, 488), (508, 500, 509), (500, 483, 509), (506, 507, 487), (506, 498, 507), (498, 482, 507), (504, 505, 486), (504, 494, 505), (494, 481, 505), (502, 503, 490), (502, 495, 503), (495, 485, 503), (496, 501, 485), (496, 499, 501), (499, 484, 501), (499, 500, 484), (499, 497, 500), (497, 483, 500), (497, 498, 483), (497, 492, 498), (492, 482, 498), (495, 496, 485), (495, 493, 496), (493, 480, 496), (492, 494, 482), (492, 493, 494), (493, 481, 494), (522, 535, 534), (523, 535, 537), (522, 534, 539), (522, 539, 541), (522, 541, 538), (523, 537, 544), (524, 536, 546), (525, 540, 548), (526, 542, 550), (527, 543, 552), (523, 544, 547), (524, 546, 549), (525, 548, 551), (526, 550, 553), (527, 552, 545), (528, 554, 559), (529, 555, 561), (530, 556, 562), (531, 557, 563), (532, 558, 560), (560, 563, 533), (560, 558, 563), (558, 531, 563), (563, 562, 533), (563, 557, 562), (557, 530, 562), (562, 561, 533), (562, 556, 561), (556, 529, 561), (561, 559, 533), (561, 555, 559), (555, 528, 559), (559, 560, 533), (559, 554, 560), (554, 532, 560), (545, 558, 532), (545, 552, 558), (552, 531, 558), (553, 557, 531), (553, 550, 557), (550, 530, 557), (551, 556, 530), (551, 548, 556), (548, 529, 556), (549, 555, 529), (549, 546, 555), (546, 528, 555), (547, 554, 528), (547, 544, 554), (544, 532, 554), (552, 553, 531), (552, 543, 553), (543, 526, 553), (550, 551, 530), (550, 542, 551), (542, 525, 551), (548, 549, 529), (548, 540, 549), (540, 524, 549), (546, 547, 528), (546, 536, 547), (536, 523, 547), (544, 545, 532), (544, 537, 545), (537, 527, 545), (538, 543, 527), (538, 541, 543), (541, 526, 543), (541, 542, 526), (541, 539, 542), (539, 525, 542), (539, 540, 525), (539, 534, 540), (534, 524, 540), (537, 538, 527), (537, 535, 538), (535, 522, 538), (534, 536, 524), (534, 535, 536), (535, 523, 536)])
me_plane_003.polygons.foreach_set('material_index', [0, 0, 0, 0, 0, 0, 0, 0, 0, 0, 0, 0, 0, 0, 0, 0, 0, 0, 0, 0, 0, 0, 0, 0, 0, 0, 0, 0, 0, 0, 0, 0, 0, 0, 0, 0, 0, 0, 0, 0, 0, 0, 0, 0, 0, 0, 0, 0, 0, 0, 0, 0, 0, 0, 0, 0, 0, 0, 0, 0, 0, 0, 0, 0, 0, 0, 0, 0, 0, 0, 0, 0, 0, 0, 0, 0, 0, 0, 0, 0, 0, 0, 0, 0, 0, 0, 0, 0, 0, 0, 0, 0, 0, 0, 0, 0, 0, 0, 0, 0, 0, 0, 0, 0, 0, 0, 0, 0, 0, 0, 0, 0, 0, 0, 0, 0, 0, 0, 0, 0, 0, 0, 0, 0, 0, 0, 0, 0, 0, 0, 0, 0, 0, 0, 0, 0, 0, 0, 0, 0, 0, 0, 0, 0, 0, 0, 0, 0, 0, 0, 0, 0, 0, 0, 0, 0, 0, 0, 0, 0, 0, 0, 0, 0, 0, 0, 0, 0, 0, 0, 0, 0, 0, 0, 0, 0, 0, 0, 0, 0, 0, 0, 0, 0, 0, 0, 0, 0, 0, 0, 0, 0, 0, 0, 0, 0, 0, 0, 0, 0, 0, 0, 0, 0, 0, 0, 0, 0, 0, 0, 0, 0, 0, 0, 0, 0, 0, 0, 0, 0, 0, 0, 0, 0, 0, 0, 0, 0, 0, 0, 0, 0, 2, 2, 2, 2, 2, 2, 2, 2, 2, 2, 2, 2, 2, 2, 2, 2, 2, 2, 2, 2, 2, 2, 2, 2, 2, 2, 2, 2, 2, 2, 2, 2, 2, 2, 2, 2, 2, 2, 2, 2, 2, 2, 2, 2, 2, 2, 2, 2, 2, 2, 2, 2, 2, 2, 2, 2, 2, 2, 2, 2, 2, 2, 2, 2, 2, 2, 2, 2, 2, 2, 2, 2, 2, 2, 2, 2, 2, 2, 2, 2, 3, 3, 3, 3, 3, 3, 3, 3, 3, 3, 3, 3, 3, 3, 3, 3, 3, 3, 3, 3, 3, 3, 3, 3, 3, 3, 3, 3, 3, 3, 3, 3, 3, 3, 3, 3, 3, 3, 3, 3, 3, 3, 3, 3, 3, 3, 3, 3, 3, 3, 3, 3, 3, 3, 3, 3, 3, 3, 3, 3, 3, 3, 3, 3, 3, 3, 3, 3, 3, 3, 3, 3, 3, 3, 3, 3, 3, 3, 3, 3, 1, 1, 1, 1, 1, 1, 1, 1, 1, 1, 1, 1, 1, 1, 1, 1, 1, 1, 1, 1, 1, 1, 1, 1, 1, 1, 1, 1, 1, 1, 1, 1, 1, 1, 1, 1, 1, 1, 1, 1, 1, 1, 1, 1, 1, 1, 1, 1, 1, 1, 1, 1, 1, 1, 1, 1, 1, 1, 1, 1, 1, 1, 1, 1, 1, 1, 1, 1, 1, 1, 1, 1, 1, 1, 1, 1, 1, 1, 1, 1, 2, 2, 2, 2, 2, 2, 2, 2, 2, 2, 2, 2, 2, 2, 2, 2, 2, 2, 2, 2, 2, 2, 2, 2, 2, 2, 2, 2, 2, 2, 2, 2, 2, 2, 2, 2, 2, 2, 2, 2, 2, 2, 2, 2, 2, 2, 2, 2, 2, 2, 2, 2, 2, 2, 2, 2, 2, 2, 2, 2, 2, 2, 2, 2, 2, 2, 2, 2, 2, 2, 2, 2, 2, 2, 2, 2, 2, 2, 2, 2, 1, 1, 1, 1, 1, 1, 1, 1, 1, 1, 1, 1, 1, 1, 1, 1, 1, 1, 1, 1, 1, 1, 1, 1, 1, 1, 1, 1, 1, 1, 1, 1, 1, 1, 1, 1, 1, 1, 1, 1, 1, 1, 1, 1, 1, 1, 1, 1, 1, 1, 1, 1, 1, 1, 1, 1, 1, 1, 1, 1, 1, 1, 1, 1, 1, 1, 1, 1, 1, 1, 1, 1, 1, 1, 1, 1, 1, 1, 1, 1, 1, 1, 1, 1, 1, 1, 1, 1, 1, 1, 1, 1, 1, 1, 1, 1, 1, 1, 1, 1, 1, 1, 1, 1, 1, 1, 1, 1, 1, 1, 1, 1, 1, 1, 1, 1, 1, 1, 1, 1, 1, 1, 1, 1, 1, 1, 1, 1, 1, 1, 1, 1, 1, 1, 1, 1, 1, 1, 1, 1, 1, 1, 1, 1, 1, 1, 1, 1, 1, 1, 1, 1, 1, 1, 1, 1, 1, 1, 1, 1, 2, 2, 2, 2, 2, 2, 2, 2, 2, 2, 2, 2, 2, 2, 2, 2, 2, 2, 2, 2, 2, 2, 2, 2, 2, 2, 2, 2, 2, 2, 2, 2, 2, 2, 2, 2, 2, 2, 2, 2, 2, 2, 2, 2, 2, 2, 2, 2, 2, 2, 2, 2, 2, 2, 2, 2, 2, 2, 2, 2, 2, 2, 2, 2, 2, 2, 2, 2, 2, 2, 2, 2, 2, 2, 2, 2, 2, 2, 2, 2, 1, 1, 1, 1, 1, 1, 1, 1, 1, 1, 1, 1, 1, 1, 1, 1, 1, 1, 1, 1, 1, 1, 1, 1, 1, 1, 1, 1, 1, 1, 1, 1, 1, 1, 1, 1, 1, 1, 1, 1, 1, 1, 1, 1, 1, 1, 1, 1, 1, 1, 1, 1, 1, 1, 1, 1, 1, 1, 1, 1, 1, 1, 1, 1, 1, 1, 1, 1, 1, 1, 1, 1, 1, 1, 1, 1, 1, 1, 1, 1, 3, 3, 3, 3, 3, 3, 3, 3, 3, 3, 3, 3, 3, 3, 3, 3, 3, 3, 3, 3, 3, 3, 3, 3, 3, 3, 3, 3, 3, 3, 3, 3, 3, 3, 3, 3, 3, 3, 3, 3, 3, 3, 3, 3, 3, 3, 3, 3, 3, 3, 3, 3, 3, 3, 3, 3, 3, 3, 3, 3, 3, 3, 3, 3, 3, 3, 3, 3, 3, 3, 3, 3, 3, 3, 3, 3, 3, 3, 3, 3, 3, 3, 3, 3, 3, 3, 3, 3, 3, 3, 3, 3, 3, 3, 3, 3, 3, 3, 3, 3, 3, 3, 3, 3, 3, 3, 3, 3, 3, 3, 3, 3, 3, 3, 3, 3, 3, 3, 3, 3, 3, 3, 3, 3, 3, 3, 3, 3, 3, 3, 3, 3, 3, 3, 3, 3, 3, 3, 3, 3, 3, 3, 3, 3, 3, 3, 3, 3, 3, 3, 3, 3, 3, 3, 3, 3, 3, 3, 3, 3])
_uv = me_plane_003.uv_layers.new(name='UVMap')
_uv.uv.foreach_set('vector', [0.0, 0.0, 0.0, 0.0, 0.0, 0.0, 0.0, 0.0, 0.0, 0.0, 0.0, 0.0, 0.0, 0.0, 0.0, 0.0, 0.0, 0.0, 0.0, 0.0, 0.0, 0.0, 0.0, 0.0, 0.0, 0.0, 0.0, 0.0, 0.0, 0.0, 0.0, 0.0, 0.0, 0.0, 0.0, 0.0, 0.0, 0.0, 0.0, 0.0, 0.0, 0.0, 0.0, 0.0, 0.0, 0.0, 0.0, 0.0, 0.0, 0.0, 0.0, 0.0, 0.0, 0.0, 0.0, 0.0, 0.0, 0.0, 0.0, 0.0, 0.0, 0.0, 0.0, 0.0, 0.0, 0.0, 0.0, 0.0, 0.0, 0.0, 0.0, 0.0, 0.0, 0.0, 0.0, 0.0, 0.0, 0.0, 0.0, 0.0, 0.0, 0.0, 0.0, 0.0, 0.0, 0.0, 0.0, 0.0, 0.0, 0.0, 0.0, 0.0, 0.0, 0.0, 0.0, 0.0, 0.0, 0.0, 0.0, 0.0, 0.0, 0.0, 0.0, 0.0, 0.0, 0.0, 0.0, 0.0, 0.0, 0.0, 0.0, 0.0, 0.0, 0.0, 0.0, 0.0, 0.0, 0.0, 0.0, 0.0, 0.0, 0.0, 0.0, 0.0, 0.0, 0.0, 0.0, 0.0, 0.0, 0.0, 0.0, 0.0, 0.0, 0.0, 0.0, 0.0, 0.0, 0.0, 0.0, 0.0, 0.0, 0.0, 0.0, 0.0, 0.0, 0.0, 0.0, 0.0, 0.0, 0.0, 0.0, 0.0, 0.0, 0.0, 0.0, 0.0, 0.0, 0.0, 0.0, 0.0, 0.0, 0.0, 0.0, 0.0, 0.0, 0.0, 0.0, 0.0, 0.0, 0.0, 0.0, 0.0, 0.0, 0.0, 0.0, 0.0, 0.0, 0.0, 0.0, 0.0, 0.0, 0.0, 0.0, 0.0, 0.0, 0.0, 0.0, 0.0, 0.0, 0.0, 0.0, 0.0, 0.0, 0.0, 0.0, 0.0, 0.0, 0.0, 0.0, 0.0, 0.0, 0.0, 0.0, 0.0, 0.0, 0.0, 0.0, 0.0, 0.0, 0.0, 0.0, 0.0, 0.0, 0.0, 0.0, 0.0, 0.0, 0.0, 0.0, 0.0, 0.0, 0.0, 0.0, 0.0, 0.0, 0.0, 0.0, 0.0, 0.0, 0.0, 0.0, 0.0, 0.0, 0.0, 0.0, 0.0, 0.0, 0.0, 0.0, 0.0, 0.0, 0.0, 0.0, 0.0, 0.0, 0.0, 0.0, 0.0, 0.0, 0.0, 0.0, 0.0, 0.0, 0.0, 0.0, 0.0, 0.0, 0.0, 0.0, 0.0, 0.0, 0.0, 0.0, 0.0, 0.0, 0.0, 0.0, 0.0, 0.0, 0.0, 0.0, 0.0, 0.0, 0.0, 0.0, 0.0, 0.0, 0.0, 0.0, 0.0, 0.0, 0.0, 0.0, 0.0, 0.0, 0.0, 0.0, 0.0, 0.0, 0.0, 0.0, 0.0, 0.0, 0.0, 0.0, 0.0, 0.0, 0.0, 0.0, 0.0, 0.0, 0.0, 0.0, 0.0, 0.0, 0.0, 0.0, 0.0, 0.0, 0.0, 0.0, 0.0, 0.0, 0.0, 0.0, 0.0, 0.0, 0.0, 0.0, 0.0, 0.0, 0.0, 0.0, 0.0, 0.0, 0.0, 0.0, 0.0, 0.0, 0.0, 0.0, 0.0, 0.0, 0.0, 0.0, 0.0, 0.0, 0.0, 0.0, 0.0, 0.0, 0.0, 0.0, 0.0, 0.0, 0.0, 0.0, 0.0, 0.0, 0.0, 0.0, 0.0, 0.0, 0.0, 0.0, 0.0, 0.0, 0.0, 0.0, 0.0, 0.0, 0.0, 0.0, 0.0, 0.0, 0.0, 0.0, 0.0, 0.0, 0.0, 0.0, 0.0, 0.0, 0.0, 0.0, 0.0, 0.0, 0.0, 0.0, 0.0, 0.0, 0.0, 0.0, 0.0, 0.0, 0.0, 0.0, 0.0, 0.0, 0.0, 0.0, 0.0, 0.0, 0.0, 0.0, 0.0, 0.0, 0.0, 0.0, 0.0, 0.0, 0.0, 0.0, 0.0, 0.0, 0.0, 0.0, 0.0, 0.0, 0.0, 0.0, 0.0, 0.0, 0.0, 0.0, 0.0, 0.0, 0.0, 0.0, 0.0, 0.0, 0.0, 0.0, 0.0, 0.0, 0.0, 0.0, 0.0, 0.0, 0.0, 0.0, 0.0, 0.0, 0.0, 0.0, 0.0, 0.0, 0.0, 0.0, 0.0, 0.0, 0.0, 0.0, 0.0, 0.0, 0.0, 0.0, 0.0, 0.0, 0.0, 0.0, 0.0, 0.0, 0.0, 0.0, 0.0, 0.0, 0.0, 0.0, 0.0, 0.0, 0.0, 0.0, 0.0, 0.0, 0.0, 0.0, 0.0, 0.0, 0.0, 0.0, 0.0, 0.0, 0.0, 0.0, 0.0, 0.0, 0.0, 0.0, 0.0, 0.0, 0.0, 0.0, 0.0, 0.0, 0.0, 0.0, 0.0, 0.0, 0.0, 0.0, 0.0, 0.0, 0.0, 0.0, 0.0, 0.0, 0.0, 0.0, 0.0, 0.0, 0.0, 0.0, 0.0, 0.0, 0.0, 0.0, 0.0, 0.0, 0.0, 0.0, 0.0, 0.0, 0.0, 0.0, 0.0, 0.0, 0.0, 0.0, 0.0, 0.0, 0.0, 0.0, 0.0, 0.0, 0.0, 0.0, 0.0, 0.0, 0.0, 0.0, 0.0, 0.0, 0.0, 0.0, 0.0, 0.0, 0.0, 0.0, 0.0, 0.0, 0.0, 0.0, 0.0, 0.0, 0.0, 0.0, 0.0, 0.0, 0.0, 0.0, 0.0, 0.0, 0.0, 0.0, 0.0, 0.0, 0.0, 0.0, 0.0, 0.0, 0.0, 0.0, 0.0, 0.0, 0.0, 0.0, 0.0, 0.0, 0.0, 0.0, 0.0, 0.0, 0.0, 0.0, 0.0, 0.0, 0.0, 0.0, 0.0, 0.0, 0.0, 0.0, 0.0, 0.0, 0.0, 0.0, 0.0, 0.0, 0.0, 0.0, 0.0, 0.0, 0.0, 0.0, 0.0, 0.0, 0.0, 0.0, 0.0, 0.0, 0.0, 0.0, 0.0, 0.0, 0.0, 0.0, 0.0, 0.0, 0.0, 0.0, 0.0, 0.0, 0.0, 0.0, 0.0, 0.0, 0.0, 0.0, 0.0, 0.0, 0.0, 0.0, 0.0, 0.0, 0.0, 0.0, 0.0, 0.0, 0.0, 0.0, 0.0, 0.0, 0.0, 0.0, 0.0, 0.0, 0.0, 0.0, 0.0, 0.0, 0.0, 0.0, 0.0, 0.0, 0.0, 0.0, 0.0, 0.0, 0.0, 0.0, 0.0, 0.0, 0.0, 0.0, 0.0, 0.0, 0.0, 0.0, 0.0, 0.0, 0.0, 0.0, 0.0, 0.0, 0.0, 0.0, 0.0, 0.0, 0.0, 0.0, 0.0, 0.0, 0.0, 0.0, 0.0, 0.0, 0.0, 0.0, 0.0, 0.0, 0.0, 0.0, 0.0, 0.0, 0.0, 0.0, 0.0, 0.0, 0.0, 0.0, 0.0, 0.0, 0.0, 0.0, 0.0, 0.0, 0.0, 0.0, 0.0, 0.0, 0.0, 0.0, 0.0, 0.0, 0.0, 0.0, 0.0, 0.0, 0.0, 0.0, 0.0, 0.0, 0.0, 0.0, 0.0, 0.0, 0.0, 0.0, 0.0, 0.0, 0.0, 0.0, 0.0, 0.0, 0.0, 0.0, 0.0, 0.0, 0.0, 0.0, 0.0, 0.0, 0.0, 0.0, 0.0, 0.0, 0.0, 0.0, 0.0, 0.0, 0.0, 0.0, 0.0, 0.0, 0.0, 0.0, 0.0, 0.0, 0.0, 0.0, 0.0, 0.0, 0.0, 0.0, 0.0, 0.0, 0.0, 0.0, 0.0, 0.0, 0.0, 0.0, 0.0, 0.0, 0.0, 0.0, 0.0, 0.0, 0.0, 0.0, 0.0, 0.0, 0.0, 0.0, 0.0, 0.0, 0.0, 0.0, 0.0, 0.0, 0.0, 0.0, 0.0, 0.0, 0.0, 0.0, 0.0, 0.0, 0.0, 0.0, 0.0, 0.0, 0.0, 0.0, 0.0, 0.0, 0.0, 0.0, 0.0, 0.0, 0.0, 0.0, 0.0, 0.0, 0.0, 0.0, 0.0, 0.0, 0.0, 0.0, 0.0, 0.0, 0.0, 0.0, 0.0, 0.0, 0.0, 0.0, 0.0, 0.0, 0.0, 0.0, 0.0, 0.0, 0.0, 0.0, 0.0, 0.0, 0.0, 0.0, 0.0, 0.0, 0.0, 0.0, 0.0, 0.0, 0.0, 0.0, 0.0, 0.0, 0.0, 0.0, 0.0, 0.0, 0.0, 0.0, 0.0, 0.0, 0.0, 0.0, 0.0, 0.0, 0.0, 0.0, 0.0, 0.0, 0.0, 0.0, 0.0, 0.0, 0.0, 0.0, 0.0, 0.0, 0.0, 0.0, 0.0, 0.0, 0.0, 0.0, 0.0, 0.0, 0.0, 0.0, 0.0, 0.0, 0.0, 0.0, 0.0, 0.0, 0.0, 0.0, 0.0, 0.0, 0.0, 0.0, 0.0, 0.0, 0.0, 0.0, 0.0, 0.0, 0.0, 0.0, 0.0, 0.0, 0.0, 0.0, 0.0, 0.0, 0.0, 0.0, 0.0, 0.0, 0.0, 0.0, 0.0, 0.0, 0.0, 0.0, 0.0, 0.0, 0.0, 0.0, 0.0, 0.0, 0.0, 0.0, 0.0, 0.0, 0.0, 0.0, 0.0, 0.0, 0.0, 0.0, 0.0, 0.0, 0.0, 0.0, 0.0, 0.0, 0.0, 0.0, 0.0, 0.0, 0.0, 0.0, 0.0, 0.0, 0.0, 0.0, 0.0, 0.0, 0.0, 0.0, 0.0, 0.0, 0.0, 0.0, 0.0, 0.0, 0.0, 0.0, 0.0, 0.0, 0.0, 0.0, 0.0, 0.0, 0.0, 0.0, 0.0, 0.0, 0.0, 0.0, 0.0, 0.0, 0.0, 0.0, 0.0, 0.0, 0.0, 0.0, 0.0, 0.0, 0.0, 0.0, 0.0, 0.0, 0.0, 0.0, 0.0, 0.0, 0.0, 0.0, 0.0, 0.0, 0.0, 0.0, 0.0, 0.0, 0.0, 0.0, 0.0, 0.0, 0.0, 0.0, 0.0, 0.0, 0.0, 0.0, 0.0, 0.0, 0.0, 0.0, 0.0, 0.0, 0.0, 0.0, 0.0, 0.0, 0.0, 0.0, 0.0, 0.0, 0.0, 0.0, 0.0, 0.0, 0.0, 0.0, 0.0, 0.0, 0.0, 0.0, 0.0, 0.0, 0.0, 0.0, 0.0, 0.0, 0.0, 0.0, 0.0, 0.0, 0.0, 0.0, 0.0, 0.0, 0.0, 0.0, 0.0, 0.0, 0.0, 0.0, 0.0, 0.0, 0.0, 0.0, 0.0, 0.0, 0.0, 0.0, 0.0, 0.0, 0.0, 0.0, 0.0, 0.0, 0.0, 0.0, 0.0, 0.0, 0.0, 0.0, 0.0, 0.0, 0.0, 0.0, 0.0, 0.0, 0.0, 0.0, 0.0, 0.0, 0.0, 0.0, 0.0, 0.0, 0.0, 0.0, 0.0, 0.0, 0.0, 0.0, 0.0, 0.0, 0.0, 0.0, 0.0, 0.0, 0.0, 0.0, 0.0, 0.0, 0.0, 0.0, 0.0, 0.0, 0.0, 0.0, 0.0, 0.0, 0.0, 0.0, 0.0, 0.0, 0.0, 0.0, 0.0, 0.0, 0.0, 0.0, 0.0, 0.0, 0.0, 0.0, 0.0, 0.0, 0.0, 0.0, 0.0, 0.0, 0.0, 0.0, 0.0, 0.0, 0.0, 0.0, 0.0, 0.0, 0.0, 0.0, 0.0, 0.0, 0.0, 0.0, 0.0, 0.0, 0.0, 0.0, 0.0, 0.0, 0.0, 0.0, 0.0, 0.0, 0.0, 0.0, 0.0, 0.0, 0.0, 0.0, 0.0, 0.0, 0.0, 0.0, 0.0, 0.0, 0.0, 0.0, 0.0, 0.0, 0.0, 0.0, 0.0, 0.0, 0.0, 0.0, 0.0, 0.0, 0.0, 0.0, 0.0, 0.0, 0.0, 0.0, 0.0, 0.0, 0.0, 0.0, 0.0, 0.0, 0.0, 0.0, 0.0, 0.0, 0.0, 0.0, 0.0, 0.0, 0.0, 0.0, 0.0, 0.0, 0.0, 0.0, 0.0, 0.0, 0.0, 0.0, 0.0, 0.0, 0.0, 0.0, 0.0, 0.0, 0.0, 0.0, 0.0, 0.0, 0.0, 0.0, 0.0, 0.0, 0.0, 0.0, 0.0, 0.0, 0.0, 0.0, 0.0, 0.0, 0.0, 0.0, 0.0, 0.0, 0.0, 0.0, 0.0, 0.0, 0.0, 0.0, 0.0, 0.0, 0.0, 0.0, 0.0, 0.0, 0.0, 0.0, 0.0, 0.0, 0.0, 0.0, 0.0, 0.0, 0.0, 0.0, 0.0, 0.0, 0.0, 0.0, 0.0, 0.0, 0.0, 0.0, 0.0, 0.0, 0.0, 0.0, 0.0, 0.0, 0.0, 0.0, 0.0, 0.0, 0.0, 0.0, 0.0, 0.0, 0.0, 0.0, 0.0, 0.0, 0.0, 0.0, 0.0, 0.0, 0.0, 0.0, 0.0, 0.0, 0.0, 0.0, 0.0, 0.0, 0.0, 0.0, 0.0, 0.0, 0.0, 0.0, 0.0, 0.0, 0.0, 0.0, 0.0, 0.0, 0.0, 0.0, 0.0, 0.0, 0.0, 0.0, 0.0, 0.0, 0.0, 0.0, 0.0, 0.0, 0.0, 0.0, 0.0, 0.0, 0.0, 0.0, 0.0, 0.0, 0.0, 0.0, 0.0, 0.0, 0.0, 0.0, 0.0, 0.0, 0.0, 0.0, 0.0, 0.0, 0.0, 0.0, 0.0, 0.0, 0.0, 0.0, 0.0, 0.0, 0.0, 0.0, 0.0, 0.0, 0.0, 0.0, 0.0, 0.0, 0.0, 0.0, 0.0, 0.0, 0.0, 0.0, 0.0, 0.0, 0.0, 0.0, 0.0, 0.0, 0.0, 0.0, 0.0, 0.0, 0.0, 0.0, 0.0, 0.0, 0.0, 0.0, 0.0, 0.0, 0.0, 0.0, 0.0, 0.0, 0.0, 0.0, 0.0, 0.0, 0.0, 0.0, 0.0, 0.0, 0.0, 0.0, 0.0, 0.0, 0.0, 0.0, 0.0, 0.0, 0.0, 0.0, 0.0, 0.0, 0.0, 0.0, 0.0, 0.0, 0.0, 0.0, 0.0, 0.0, 0.0, 0.0, 0.0, 0.0, 0.0, 0.0, 0.0, 0.0, 0.0, 0.0, 0.0, 0.0, 0.0, 0.0, 0.0, 0.0, 0.0, 0.0, 0.0, 0.0, 0.0, 0.0, 0.0, 0.0, 0.0, 0.0, 0.0, 0.0, 0.0, 0.0, 0.0, 0.0, 0.0, 0.0, 0.0, 0.0, 0.0, 0.0, 0.0, 0.0, 0.0, 0.0, 0.0, 0.0, 0.0, 0.0, 0.0, 0.0, 0.0, 0.0, 0.0, 0.0, 0.0, 0.0, 0.0, 0.0, 0.0, 0.0, 0.0, 0.0, 0.0, 0.0, 0.0, 0.0, 0.0, 0.0, 0.0, 0.0, 0.0, 0.0, 0.0, 0.0, 0.0, 0.0, 0.0, 0.0, 0.0, 0.0, 0.0, 0.0, 0.0, 0.0, 0.0, 0.0, 0.0, 0.0, 0.0, 0.0, 0.0, 0.0, 0.0, 0.1818, 0.0, 0.2273, 0.07873, 0.1364, 0.07873, 0.2727, 0.1575, 0.3182, 0.07873, 0.3636, 0.1575, 0.9091, 0.0, 0.9545, 0.07873, 0.8636, 0.07873, 0.7273, 0.0, 0.7727, 0.07873, 0.6818, 0.07873, 0.5455, 0.0, 0.5909, 0.07873, 0.5, 0.07873, 0.2727, 0.1575, 0.3636, 0.1575, 0.3182, 0.2362, 0.09091, 0.1575, 0.1818, 0.1575, 0.1364, 0.2362, 0.8182, 0.1575, 0.9091, 0.1575, 0.8636, 0.2362, 0.6364, 0.1575, 0.7273, 0.1575, 0.6818, 0.2362, 0.4545, 0.1575, 0.5455, 0.1575, 0.5, 0.2362, 0.2727, 0.1575, 0.3182, 0.2362, 0.2273, 0.2362, 0.09091, 0.1575, 0.1364, 0.2362, 0.04546, 0.2362, 0.8182, 0.1575, 0.8636, 0.2362, 0.7727, 0.2362, 0.6364, 0.1575, 0.6818, 0.2362, 0.5909, 0.2362, 0.4545, 0.1575, 0.5, 0.2362, 0.4091, 0.2362, 0.1818, 0.3149, 0.2727, 0.3149, 0.2273, 0.3937, 0.0, 0.3149, 0.09091, 0.3149, 0.04546, 0.3937, 0.7273, 0.3149, 0.8182, 0.3149, 0.7727, 0.3937, 0.5455, 0.3149, 0.6364, 0.3149, 0.5909, 0.3937, 0.3636, 0.3149, 0.4545, 0.3149, 0.4091, 0.3937, 0.4091, 0.3937, 0.5, 0.3937, 0.4545, 0.4724, 0.4091, 0.3937, 0.4545, 0.3149, 0.5, 0.3937, 0.4545, 0.3149, 0.5455, 0.3149, 0.5, 0.3937, 0.5909, 0.3937, 0.6818, 0.3937, 0.6364, 0.4724, 0.5909, 0.3937, 0.6364, 0.3149, 0.6818, 0.3937, 0.6364, 0.3149, 0.7273, 0.3149, 0.6818, 0.3937, 0.7727, 0.3937, 0.8636, 0.3937, 0.8182, 0.4724, 0.7727, 0.3937, 0.8182, 0.3149, 0.8636, 0.3937, 0.8182, 0.3149, 0.9091, 0.3149, 0.8636, 0.3937, 0.04546, 0.3937, 0.1364, 0.3937, 0.09091, 0.4724, 0.04546, 0.3937, 0.09091, 0.3149, 0.1364, 0.3937, 0.09091, 0.3149, 0.1818, 0.3149, 0.1364, 0.3937, 0.2273, 0.3937, 0.3182, 0.3937, 0.2727, 0.4724, 0.2273, 0.3937, 0.2727, 0.3149, 0.3182, 0.3937, 0.2727, 0.3149, 0.3636, 0.3149, 0.3182, 0.3937, 0.4091, 0.2362, 0.4545, 0.3149, 0.3636, 0.3149, 0.4091, 0.2362, 0.5, 0.2362, 0.4545, 0.3149, 0.5, 0.2362, 0.5455, 0.3149, 0.4545, 0.3149, 0.5909, 0.2362, 0.6364, 0.3149, 0.5455, 0.3149, 0.5909, 0.2362, 0.6818, 0.2362, 0.6364, 0.3149, 0.6818, 0.2362, 0.7273, 0.3149, 0.6364, 0.3149, 0.7727, 0.2362, 0.8182, 0.3149, 0.7273, 0.3149, 0.7727, 0.2362, 0.8636, 0.2362, 0.8182, 0.3149, 0.8636, 0.2362, 0.9091, 0.3149, 0.8182, 0.3149, 0.04546, 0.2362, 0.09091, 0.3149, 0.0, 0.3149, 0.04546, 0.2362, 0.1364, 0.2362, 0.09091, 0.3149, 0.1364, 0.2362, 0.1818, 0.3149, 0.09091, 0.3149, 0.2273, 0.2362, 0.2727, 0.3149, 0.1818, 0.3149, 0.2273, 0.2362, 0.3182, 0.2362, 0.2727, 0.3149, 0.3182, 0.2362, 0.3636, 0.3149, 0.2727, 0.3149, 0.5, 0.2362, 0.5909, 0.2362, 0.5455, 0.3149, 0.5, 0.2362, 0.5455, 0.1575, 0.5909, 0.2362, 0.5455, 0.1575, 0.6364, 0.1575, 0.5909, 0.2362, 0.6818, 0.2362, 0.7727, 0.2362, 0.7273, 0.3149, 0.6818, 0.2362, 0.7273, 0.1575, 0.7727, 0.2362, 0.7273, 0.1575, 0.8182, 0.1575, 0.7727, 0.2362, 0.8636, 0.2362, 0.9545, 0.2362, 0.9091, 0.3149, 0.8636, 0.2362, 0.9091, 0.1575, 0.9545, 0.2362, 0.9091, 0.1575, 1.0, 0.1575, 0.9545, 0.2362, 0.1364, 0.2362, 0.2273, 0.2362, 0.1818, 0.3149, 0.1364, 0.2362, 0.1818, 0.1575, 0.2273, 0.2362, 0.1818, 0.1575, 0.2727, 0.1575, 0.2273, 0.2362, 0.3182, 0.2362, 0.4091, 0.2362, 0.3636, 0.3149, 0.3182, 0.2362, 0.3636, 0.1575, 0.4091, 0.2362, 0.3636, 0.1575, 0.4545, 0.1575, 0.4091, 0.2362, 0.5, 0.07873, 0.5455, 0.1575, 0.4545, 0.1575, 0.5, 0.07873, 0.5909, 0.07873, 0.5455, 0.1575, 0.5909, 0.07873, 0.6364, 0.1575, 0.5455, 0.1575, 0.6818, 0.07873, 0.7273, 0.1575, 0.6364, 0.1575, 0.6818, 0.07873, 0.7727, 0.07873, 0.7273, 0.1575, 0.7727, 0.07873, 0.8182, 0.1575, 0.7273, 0.1575, 0.8636, 0.07873, 0.9091, 0.1575, 0.8182, 0.1575, 0.8636, 0.07873, 0.9545, 0.07873, 0.9091, 0.1575, 0.9545, 0.07873, 1.0, 0.1575, 0.9091, 0.1575, 0.3636, 0.1575, 0.4091, 0.07873, 0.4545, 0.1575, 0.3636, 0.1575, 0.3182, 0.07873, 0.4091, 0.07873, 0.3182, 0.07873, 0.3636, 0.0, 0.4091, 0.07873, 0.1364, 0.07873, 0.1818, 0.1575, 0.09091, 0.1575, 0.1364, 0.07873, 0.2273, 0.07873, 0.1818, 0.1575, 0.2273, 0.07873, 0.2727, 0.1575, 0.1818, 0.1575, 0.1818, 0.0, 0.2273, 0.07873, 0.1364, 0.07873, 0.2727, 0.1575, 0.3182, 0.07873, 0.3636, 0.1575, 0.9091, 0.0, 0.9545, 0.07873, 0.8636, 0.07873, 0.7273, 0.0, 0.7727, 0.07873, 0.6818, 0.07873, 0.5455, 0.0, 0.5909, 0.07873, 0.5, 0.07873, 0.2727, 0.1575, 0.3636, 0.1575, 0.3182, 0.2362, 0.09091, 0.1575, 0.1818, 0.1575, 0.1364, 0.2362, 0.8182, 0.1575, 0.9091, 0.1575, 0.8636, 0.2362, 0.6364, 0.1575, 0.7273, 0.1575, 0.6818, 0.2362, 0.4545, 0.1575, 0.5455, 0.1575, 0.5, 0.2362, 0.2727, 0.1575, 0.3182, 0.2362, 0.2273, 0.2362, 0.09091, 0.1575, 0.1364, 0.2362, 0.04546, 0.2362, 0.8182, 0.1575, 0.8636, 0.2362, 0.7727, 0.2362, 0.6364, 0.1575, 0.6818, 0.2362, 0.5909, 0.2362, 0.4545, 0.1575, 0.5, 0.2362, 0.4091, 0.2362, 0.1818, 0.3149, 0.2727, 0.3149, 0.2273, 0.3937, 0.0, 0.3149, 0.09091, 0.3149, 0.04546, 0.3937, 0.7273, 0.3149, 0.8182, 0.3149, 0.7727, 0.3937, 0.5455, 0.3149, 0.6364, 0.3149, 0.5909, 0.3937, 0.3636, 0.3149, 0.4545, 0.3149, 0.4091, 0.3937, 0.4091, 0.3937, 0.5, 0.3937, 0.4545, 0.4724, 0.4091, 0.3937, 0.4545, 0.3149, 0.5, 0.3937, 0.4545, 0.3149, 0.5455, 0.3149, 0.5, 0.3937, 0.5909, 0.3937, 0.6818, 0.3937, 0.6364, 0.4724, 0.5909, 0.3937, 0.6364, 0.3149, 0.6818, 0.3937, 0.6364, 0.3149, 0.7273, 0.3149, 0.6818, 0.3937, 0.7727, 0.3937, 0.8636, 0.3937, 0.8182, 0.4724, 0.7727, 0.3937, 0.8182, 0.3149, 0.8636, 0.3937, 0.8182, 0.3149, 0.9091, 0.3149, 0.8636, 0.3937, 0.04546, 0.3937, 0.1364, 0.3937, 0.09091, 0.4724, 0.04546, 0.3937, 0.09091, 0.3149, 0.1364, 0.3937, 0.09091, 0.3149, 0.1818, 0.3149, 0.1364, 0.3937, 0.2273, 0.3937, 0.3182, 0.3937, 0.2727, 0.4724, 0.2273, 0.3937, 0.2727, 0.3149, 0.3182, 0.3937, 0.2727, 0.3149, 0.3636, 0.3149, 0.3182, 0.3937, 0.4091, 0.2362, 0.4545, 0.3149, 0.3636, 0.3149, 0.4091, 0.2362, 0.5, 0.2362, 0.4545, 0.3149, 0.5, 0.2362, 0.5455, 0.3149, 0.4545, 0.3149, 0.5909, 0.2362, 0.6364, 0.3149, 0.5455, 0.3149, 0.5909, 0.2362, 0.6818, 0.2362, 0.6364, 0.3149, 0.6818, 0.2362, 0.7273, 0.3149, 0.6364, 0.3149, 0.7727, 0.2362, 0.8182, 0.3149, 0.7273, 0.3149, 0.7727, 0.2362, 0.8636, 0.2362, 0.8182, 0.3149, 0.8636, 0.2362, 0.9091, 0.3149, 0.8182, 0.3149, 0.04546, 0.2362, 0.09091, 0.3149, 0.0, 0.3149, 0.04546, 0.2362, 0.1364, 0.2362, 0.09091, 0.3149, 0.1364, 0.2362, 0.1818, 0.3149, 0.09091, 0.3149, 0.2273, 0.2362, 0.2727, 0.3149, 0.1818, 0.3149, 0.2273, 0.2362, 0.3182, 0.2362, 0.2727, 0.3149, 0.3182, 0.2362, 0.3636, 0.3149, 0.2727, 0.3149, 0.5, 0.2362, 0.5909, 0.2362, 0.5455, 0.3149, 0.5, 0.2362, 0.5455, 0.1575, 0.5909, 0.2362, 0.5455, 0.1575, 0.6364, 0.1575, 0.5909, 0.2362, 0.6818, 0.2362, 0.7727, 0.2362, 0.7273, 0.3149, 0.6818, 0.2362, 0.7273, 0.1575, 0.7727, 0.2362, 0.7273, 0.1575, 0.8182, 0.1575, 0.7727, 0.2362, 0.8636, 0.2362, 0.9545, 0.2362, 0.9091, 0.3149, 0.8636, 0.2362, 0.9091, 0.1575, 0.9545, 0.2362, 0.9091, 0.1575, 1.0, 0.1575, 0.9545, 0.2362, 0.1364, 0.2362, 0.2273, 0.2362, 0.1818, 0.3149, 0.1364, 0.2362, 0.1818, 0.1575, 0.2273, 0.2362, 0.1818, 0.1575, 0.2727, 0.1575, 0.2273, 0.2362, 0.3182, 0.2362, 0.4091, 0.2362, 0.3636, 0.3149, 0.3182, 0.2362, 0.3636, 0.1575, 0.4091, 0.2362, 0.3636, 0.1575, 0.4545, 0.1575, 0.4091, 0.2362, 0.5, 0.07873, 0.5455, 0.1575, 0.4545, 0.1575, 0.5, 0.07873, 0.5909, 0.07873, 0.5455, 0.1575, 0.5909, 0.07873, 0.6364, 0.1575, 0.5455, 0.1575, 0.6818, 0.07873, 0.7273, 0.1575, 0.6364, 0.1575, 0.6818, 0.07873, 0.7727, 0.07873, 0.7273, 0.1575, 0.7727, 0.07873, 0.8182, 0.1575, 0.7273, 0.1575, 0.8636, 0.07873, 0.9091, 0.1575, 0.8182, 0.1575, 0.8636, 0.07873, 0.9545, 0.07873, 0.9091, 0.1575, 0.9545, 0.07873, 1.0, 0.1575, 0.9091, 0.1575, 0.3636, 0.1575, 0.4091, 0.07873, 0.4545, 0.1575, 0.3636, 0.1575, 0.3182, 0.07873, 0.4091, 0.07873, 0.3182, 0.07873, 0.3636, 0.0, 0.4091, 0.07873, 0.1364, 0.07873, 0.1818, 0.1575, 0.09091, 0.1575, 0.1364, 0.07873, 0.2273, 0.07873, 0.1818, 0.1575, 0.2273, 0.07873, 0.2727, 0.1575, 0.1818, 0.1575, 0.1818, 0.0, 0.2273, 0.07873, 0.1364, 0.07873, 0.2727, 0.1575, 0.3182, 0.07873, 0.3636, 0.1575, 0.9091, 0.0, 0.9545, 0.07873, 0.8636, 0.07873, 0.7273, 0.0, 0.7727, 0.07873, 0.6818, 0.07873, 0.5455, 0.0, 0.5909, 0.07873, 0.5, 0.07873, 0.2727, 0.1575, 0.3636, 0.1575, 0.3182, 0.2362, 0.09091, 0.1575, 0.1818, 0.1575, 0.1364, 0.2362, 0.8182, 0.1575, 0.9091, 0.1575, 0.8636, 0.2362, 0.6364, 0.1575, 0.7273, 0.1575, 0.6818, 0.2362, 0.4545, 0.1575, 0.5455, 0.1575, 0.5, 0.2362, 0.2727, 0.1575, 0.3182, 0.2362, 0.2273, 0.2362, 0.09091, 0.1575, 0.1364, 0.2362, 0.04546, 0.2362, 0.8182, 0.1575, 0.8636, 0.2362, 0.7727, 0.2362, 0.6364, 0.1575, 0.6818, 0.2362, 0.5909, 0.2362, 0.4545, 0.1575, 0.5, 0.2362, 0.4091, 0.2362, 0.1818, 0.3149, 0.2727, 0.3149, 0.2273, 0.3937, 0.0, 0.3149, 0.09091, 0.3149, 0.04546, 0.3937, 0.7273, 0.3149, 0.8182, 0.3149, 0.7727, 0.3937, 0.5455, 0.3149, 0.6364, 0.3149, 0.5909, 0.3937, 0.3636, 0.3149, 0.4545, 0.3149, 0.4091, 0.3937, 0.4091, 0.3937, 0.5, 0.3937, 0.4545, 0.4724, 0.4091, 0.3937, 0.4545, 0.3149, 0.5, 0.3937, 0.4545, 0.3149, 0.5455, 0.3149, 0.5, 0.3937, 0.5909, 0.3937, 0.6818, 0.3937, 0.6364, 0.4724, 0.5909, 0.3937, 0.6364, 0.3149, 0.6818, 0.3937, 0.6364, 0.3149, 0.7273, 0.3149, 0.6818, 0.3937, 0.7727, 0.3937, 0.8636, 0.3937, 0.8182, 0.4724, 0.7727, 0.3937, 0.8182, 0.3149, 0.8636, 0.3937, 0.8182, 0.3149, 0.9091, 0.3149, 0.8636, 0.3937, 0.04546, 0.3937, 0.1364, 0.3937, 0.09091, 0.4724, 0.04546, 0.3937, 0.09091, 0.3149, 0.1364, 0.3937, 0.09091, 0.3149, 0.1818, 0.3149, 0.1364, 0.3937, 0.2273, 0.3937, 0.3182, 0.3937, 0.2727, 0.4724, 0.2273, 0.3937, 0.2727, 0.3149, 0.3182, 0.3937, 0.2727, 0.3149, 0.3636, 0.3149, 0.3182, 0.3937, 0.4091, 0.2362, 0.4545, 0.3149, 0.3636, 0.3149, 0.4091, 0.2362, 0.5, 0.2362, 0.4545, 0.3149, 0.5, 0.2362, 0.5455, 0.3149, 0.4545, 0.3149, 0.5909, 0.2362, 0.6364, 0.3149, 0.5455, 0.3149, 0.5909, 0.2362, 0.6818, 0.2362, 0.6364, 0.3149, 0.6818, 0.2362, 0.7273, 0.3149, 0.6364, 0.3149, 0.7727, 0.2362, 0.8182, 0.3149, 0.7273, 0.3149, 0.7727, 0.2362, 0.8636, 0.2362, 0.8182, 0.3149, 0.8636, 0.2362, 0.9091, 0.3149, 0.8182, 0.3149, 0.04546, 0.2362, 0.09091, 0.3149, 0.0, 0.3149, 0.04546, 0.2362, 0.1364, 0.2362, 0.09091, 0.3149, 0.1364, 0.2362, 0.1818, 0.3149, 0.09091, 0.3149, 0.2273, 0.2362, 0.2727, 0.3149, 0.1818, 0.3149, 0.2273, 0.2362, 0.3182, 0.2362, 0.2727, 0.3149, 0.3182, 0.2362, 0.3636, 0.3149, 0.2727, 0.3149, 0.5, 0.2362, 0.5909, 0.2362, 0.5455, 0.3149, 0.5, 0.2362, 0.5455, 0.1575, 0.5909, 0.2362, 0.5455, 0.1575, 0.6364, 0.1575, 0.5909, 0.2362, 0.6818, 0.2362, 0.7727, 0.2362, 0.7273, 0.3149, 0.6818, 0.2362, 0.7273, 0.1575, 0.7727, 0.2362, 0.7273, 0.1575, 0.8182, 0.1575, 0.7727, 0.2362, 0.8636, 0.2362, 0.9545, 0.2362, 0.9091, 0.3149, 0.8636, 0.2362, 0.9091, 0.1575, 0.9545, 0.2362, 0.9091, 0.1575, 1.0, 0.1575, 0.9545, 0.2362, 0.1364, 0.2362, 0.2273, 0.2362, 0.1818, 0.3149, 0.1364, 0.2362, 0.1818, 0.1575, 0.2273, 0.2362, 0.1818, 0.1575, 0.2727, 0.1575, 0.2273, 0.2362, 0.3182, 0.2362, 0.4091, 0.2362, 0.3636, 0.3149, 0.3182, 0.2362, 0.3636, 0.1575, 0.4091, 0.2362, 0.3636, 0.1575, 0.4545, 0.1575, 0.4091, 0.2362, 0.5, 0.07873, 0.5455, 0.1575, 0.4545, 0.1575, 0.5, 0.07873, 0.5909, 0.07873, 0.5455, 0.1575, 0.5909, 0.07873, 0.6364, 0.1575, 0.5455, 0.1575, 0.6818, 0.07873, 0.7273, 0.1575, 0.6364, 0.1575, 0.6818, 0.07873, 0.7727, 0.07873, 0.7273, 0.1575, 0.7727, 0.07873, 0.8182, 0.1575, 0.7273, 0.1575, 0.8636, 0.07873, 0.9091, 0.1575, 0.8182, 0.1575, 0.8636, 0.07873, 0.9545, 0.07873, 0.9091, 0.1575, 0.9545, 0.07873, 1.0, 0.1575, 0.9091, 0.1575, 0.3636, 0.1575, 0.4091, 0.07873, 0.4545, 0.1575, 0.3636, 0.1575, 0.3182, 0.07873, 0.4091, 0.07873, 0.3182, 0.07873, 0.3636, 0.0, 0.4091, 0.07873, 0.1364, 0.07873, 0.1818, 0.1575, 0.09091, 0.1575, 0.1364, 0.07873, 0.2273, 0.07873, 0.1818, 0.1575, 0.2273, 0.07873, 0.2727, 0.1575, 0.1818, 0.1575, 0.1818, 0.0, 0.2273, 0.07873, 0.1364, 0.07873, 0.2727, 0.1575, 0.3182, 0.07873, 0.3636, 0.1575, 0.9091, 0.0, 0.9545, 0.07873, 0.8636, 0.07873, 0.7273, 0.0, 0.7727, 0.07873, 0.6818, 0.07873, 0.5455, 0.0, 0.5909, 0.07873, 0.5, 0.07873, 0.2727, 0.1575, 0.3636, 0.1575, 0.3182, 0.2362, 0.09091, 0.1575, 0.1818, 0.1575, 0.1364, 0.2362, 0.8182, 0.1575, 0.9091, 0.1575, 0.8636, 0.2362, 0.6364, 0.1575, 0.7273, 0.1575, 0.6818, 0.2362, 0.4545, 0.1575, 0.5455, 0.1575, 0.5, 0.2362, 0.2727, 0.1575, 0.3182, 0.2362, 0.2273, 0.2362, 0.09091, 0.1575, 0.1364, 0.2362, 0.04546, 0.2362, 0.8182, 0.1575, 0.8636, 0.2362, 0.7727, 0.2362, 0.6364, 0.1575, 0.6818, 0.2362, 0.5909, 0.2362, 0.4545, 0.1575, 0.5, 0.2362, 0.4091, 0.2362, 0.1818, 0.3149, 0.2727, 0.3149, 0.2273, 0.3937, 0.0, 0.3149, 0.09091, 0.3149, 0.04546, 0.3937, 0.7273, 0.3149, 0.8182, 0.3149, 0.7727, 0.3937, 0.5455, 0.3149, 0.6364, 0.3149, 0.5909, 0.3937, 0.3636, 0.3149, 0.4545, 0.3149, 0.4091, 0.3937, 0.4091, 0.3937, 0.5, 0.3937, 0.4545, 0.4724, 0.4091, 0.3937, 0.4545, 0.3149, 0.5, 0.3937, 0.4545, 0.3149, 0.5455, 0.3149, 0.5, 0.3937, 0.5909, 0.3937, 0.6818, 0.3937, 0.6364, 0.4724, 0.5909, 0.3937, 0.6364, 0.3149, 0.6818, 0.3937, 0.6364, 0.3149, 0.7273, 0.3149, 0.6818, 0.3937, 0.7727, 0.3937, 0.8636, 0.3937, 0.8182, 0.4724, 0.7727, 0.3937, 0.8182, 0.3149, 0.8636, 0.3937, 0.8182, 0.3149, 0.9091, 0.3149, 0.8636, 0.3937, 0.04546, 0.3937, 0.1364, 0.3937, 0.09091, 0.4724, 0.04546, 0.3937, 0.09091, 0.3149, 0.1364, 0.3937, 0.09091, 0.3149, 0.1818, 0.3149, 0.1364, 0.3937, 0.2273, 0.3937, 0.3182, 0.3937, 0.2727, 0.4724, 0.2273, 0.3937, 0.2727, 0.3149, 0.3182, 0.3937, 0.2727, 0.3149, 0.3636, 0.3149, 0.3182, 0.3937, 0.4091, 0.2362, 0.4545, 0.3149, 0.3636, 0.3149, 0.4091, 0.2362, 0.5, 0.2362, 0.4545, 0.3149, 0.5, 0.2362, 0.5455, 0.3149, 0.4545, 0.3149, 0.5909, 0.2362, 0.6364, 0.3149, 0.5455, 0.3149, 0.5909, 0.2362, 0.6818, 0.2362, 0.6364, 0.3149, 0.6818, 0.2362, 0.7273, 0.3149, 0.6364, 0.3149, 0.7727, 0.2362, 0.8182, 0.3149, 0.7273, 0.3149, 0.7727, 0.2362, 0.8636, 0.2362, 0.8182, 0.3149, 0.8636, 0.2362, 0.9091, 0.3149, 0.8182, 0.3149, 0.04546, 0.2362, 0.09091, 0.3149, 0.0, 0.3149, 0.04546, 0.2362, 0.1364, 0.2362, 0.09091, 0.3149, 0.1364, 0.2362, 0.1818, 0.3149, 0.09091, 0.3149, 0.2273, 0.2362, 0.2727, 0.3149, 0.1818, 0.3149, 0.2273, 0.2362, 0.3182, 0.2362, 0.2727, 0.3149, 0.3182, 0.2362, 0.3636, 0.3149, 0.2727, 0.3149, 0.5, 0.2362, 0.5909, 0.2362, 0.5455, 0.3149, 0.5, 0.2362, 0.5455, 0.1575, 0.5909, 0.2362, 0.5455, 0.1575, 0.6364, 0.1575, 0.5909, 0.2362, 0.6818, 0.2362, 0.7727, 0.2362, 0.7273, 0.3149, 0.6818, 0.2362, 0.7273, 0.1575, 0.7727, 0.2362, 0.7273, 0.1575, 0.8182, 0.1575, 0.7727, 0.2362, 0.8636, 0.2362, 0.9545, 0.2362, 0.9091, 0.3149, 0.8636, 0.2362, 0.9091, 0.1575, 0.9545, 0.2362, 0.9091, 0.1575, 1.0, 0.1575, 0.9545, 0.2362, 0.1364, 0.2362, 0.2273, 0.2362, 0.1818, 0.3149, 0.1364, 0.2362, 0.1818, 0.1575, 0.2273, 0.2362, 0.1818, 0.1575, 0.2727, 0.1575, 0.2273, 0.2362, 0.3182, 0.2362, 0.4091, 0.2362, 0.3636, 0.3149, 0.3182, 0.2362, 0.3636, 0.1575, 0.4091, 0.2362, 0.3636, 0.1575, 0.4545, 0.1575, 0.4091, 0.2362, 0.5, 0.07873, 0.5455, 0.1575, 0.4545, 0.1575, 0.5, 0.07873, 0.5909, 0.07873, 0.5455, 0.1575, 0.5909, 0.07873, 0.6364, 0.1575, 0.5455, 0.1575, 0.6818, 0.07873, 0.7273, 0.1575, 0.6364, 0.1575, 0.6818, 0.07873, 0.7727, 0.07873, 0.7273, 0.1575, 0.7727, 0.07873, 0.8182, 0.1575, 0.7273, 0.1575, 0.8636, 0.07873, 0.9091, 0.1575, 0.8182, 0.1575, 0.8636, 0.07873, 0.9545, 0.07873, 0.9091, 0.1575, 0.9545, 0.07873, 1.0, 0.1575, 0.9091, 0.1575, 0.3636, 0.1575, 0.4091, 0.07873, 0.4545, 0.1575, 0.3636, 0.1575, 0.3182, 0.07873, 0.4091, 0.07873, 0.3182, 0.07873, 0.3636, 0.0, 0.4091, 0.07873, 0.1364, 0.07873, 0.1818, 0.1575, 0.09091, 0.1575, 0.1364, 0.07873, 0.2273, 0.07873, 0.1818, 0.1575, 0.2273, 0.07873, 0.2727, 0.1575, 0.1818, 0.1575, 0.1818, 0.0, 0.2273, 0.07873, 0.1364, 0.07873, 0.2727, 0.1575, 0.3182, 0.07873, 0.3636, 0.1575, 0.9091, 0.0, 0.9545, 0.07873, 0.8636, 0.07873, 0.7273, 0.0, 0.7727, 0.07873, 0.6818, 0.07873, 0.5455, 0.0, 0.5909, 0.07873, 0.5, 0.07873, 0.2727, 0.1575, 0.3636, 0.1575, 0.3182, 0.2362, 0.09091, 0.1575, 0.1818, 0.1575, 0.1364, 0.2362, 0.8182, 0.1575, 0.9091, 0.1575, 0.8636, 0.2362, 0.6364, 0.1575, 0.7273, 0.1575, 0.6818, 0.2362, 0.4545, 0.1575, 0.5455, 0.1575, 0.5, 0.2362, 0.2727, 0.1575, 0.3182, 0.2362, 0.2273, 0.2362, 0.09091, 0.1575, 0.1364, 0.2362, 0.04546, 0.2362, 0.8182, 0.1575, 0.8636, 0.2362, 0.7727, 0.2362, 0.6364, 0.1575, 0.6818, 0.2362, 0.5909, 0.2362, 0.4545, 0.1575, 0.5, 0.2362, 0.4091, 0.2362, 0.1818, 0.3149, 0.2727, 0.3149, 0.2273, 0.3937, 0.0, 0.3149, 0.09091, 0.3149, 0.04546, 0.3937, 0.7273, 0.3149, 0.8182, 0.3149, 0.7727, 0.3937, 0.5455, 0.3149, 0.6364, 0.3149, 0.5909, 0.3937, 0.3636, 0.3149, 0.4545, 0.3149, 0.4091, 0.3937, 0.4091, 0.3937, 0.5, 0.3937, 0.4545, 0.4724, 0.4091, 0.3937, 0.4545, 0.3149, 0.5, 0.3937, 0.4545, 0.3149, 0.5455, 0.3149, 0.5, 0.3937, 0.5909, 0.3937, 0.6818, 0.3937, 0.6364, 0.4724, 0.5909, 0.3937, 0.6364, 0.3149, 0.6818, 0.3937, 0.6364, 0.3149, 0.7273, 0.3149, 0.6818, 0.3937, 0.7727, 0.3937, 0.8636, 0.3937, 0.8182, 0.4724, 0.7727, 0.3937, 0.8182, 0.3149, 0.8636, 0.3937, 0.8182, 0.3149, 0.9091, 0.3149, 0.8636, 0.3937, 0.04546, 0.3937, 0.1364, 0.3937, 0.09091, 0.4724, 0.04546, 0.3937, 0.09091, 0.3149, 0.1364, 0.3937, 0.09091, 0.3149, 0.1818, 0.3149, 0.1364, 0.3937, 0.2273, 0.3937, 0.3182, 0.3937, 0.2727, 0.4724, 0.2273, 0.3937, 0.2727, 0.3149, 0.3182, 0.3937, 0.2727, 0.3149, 0.3636, 0.3149, 0.3182, 0.3937, 0.4091, 0.2362, 0.4545, 0.3149, 0.3636, 0.3149, 0.4091, 0.2362, 0.5, 0.2362, 0.4545, 0.3149, 0.5, 0.2362, 0.5455, 0.3149, 0.4545, 0.3149, 0.5909, 0.2362, 0.6364, 0.3149, 0.5455, 0.3149, 0.5909, 0.2362, 0.6818, 0.2362, 0.6364, 0.3149, 0.6818, 0.2362, 0.7273, 0.3149, 0.6364, 0.3149, 0.7727, 0.2362, 0.8182, 0.3149, 0.7273, 0.3149, 0.7727, 0.2362, 0.8636, 0.2362, 0.8182, 0.3149, 0.8636, 0.2362, 0.9091, 0.3149, 0.8182, 0.3149, 0.04546, 0.2362, 0.09091, 0.3149, 0.0, 0.3149, 0.04546, 0.2362, 0.1364, 0.2362, 0.09091, 0.3149, 0.1364, 0.2362, 0.1818, 0.3149, 0.09091, 0.3149, 0.2273, 0.2362, 0.2727, 0.3149, 0.1818, 0.3149, 0.2273, 0.2362, 0.3182, 0.2362, 0.2727, 0.3149, 0.3182, 0.2362, 0.3636, 0.3149, 0.2727, 0.3149, 0.5, 0.2362, 0.5909, 0.2362, 0.5455, 0.3149, 0.5, 0.2362, 0.5455, 0.1575, 0.5909, 0.2362, 0.5455, 0.1575, 0.6364, 0.1575, 0.5909, 0.2362, 0.6818, 0.2362, 0.7727, 0.2362, 0.7273, 0.3149, 0.6818, 0.2362, 0.7273, 0.1575, 0.7727, 0.2362, 0.7273, 0.1575, 0.8182, 0.1575, 0.7727, 0.2362, 0.8636, 0.2362, 0.9545, 0.2362, 0.9091, 0.3149, 0.8636, 0.2362, 0.9091, 0.1575, 0.9545, 0.2362, 0.9091, 0.1575, 1.0, 0.1575, 0.9545, 0.2362, 0.1364, 0.2362, 0.2273, 0.2362, 0.1818, 0.3149, 0.1364, 0.2362, 0.1818, 0.1575, 0.2273, 0.2362, 0.1818, 0.1575, 0.2727, 0.1575, 0.2273, 0.2362, 0.3182, 0.2362, 0.4091, 0.2362, 0.3636, 0.3149, 0.3182, 0.2362, 0.3636, 0.1575, 0.4091, 0.2362, 0.3636, 0.1575, 0.4545, 0.1575, 0.4091, 0.2362, 0.5, 0.07873, 0.5455, 0.1575, 0.4545, 0.1575, 0.5, 0.07873, 0.5909, 0.07873, 0.5455, 0.1575, 0.5909, 0.07873, 0.6364, 0.1575, 0.5455, 0.1575, 0.6818, 0.07873, 0.7273, 0.1575, 0.6364, 0.1575, 0.6818, 0.07873, 0.7727, 0.07873, 0.7273, 0.1575, 0.7727, 0.07873, 0.8182, 0.1575, 0.7273, 0.1575, 0.8636, 0.07873, 0.9091, 0.1575, 0.8182, 0.1575, 0.8636, 0.07873, 0.9545, 0.07873, 0.9091, 0.1575, 0.9545, 0.07873, 1.0, 0.1575, 0.9091, 0.1575, 0.3636, 0.1575, 0.4091, 0.07873, 0.4545, 0.1575, 0.3636, 0.1575, 0.3182, 0.07873, 0.4091, 0.07873, 0.3182, 0.07873, 0.3636, 0.0, 0.4091, 0.07873, 0.1364, 0.07873, 0.1818, 0.1575, 0.09091, 0.1575, 0.1364, 0.07873, 0.2273, 0.07873, 0.1818, 0.1575, 0.2273, 0.07873, 0.2727, 0.1575, 0.1818, 0.1575, 0.1818, 0.0, 0.2273, 0.07873, 0.1364, 0.07873, 0.2727, 0.1575, 0.3182, 0.07873, 0.3636, 0.1575, 0.9091, 0.0, 0.9545, 0.07873, 0.8636, 0.07873, 0.7273, 0.0, 0.7727, 0.07873, 0.6818, 0.07873, 0.5455, 0.0, 0.5909, 0.07873, 0.5, 0.07873, 0.2727, 0.1575, 0.3636, 0.1575, 0.3182, 0.2362, 0.09091, 0.1575, 0.1818, 0.1575, 0.1364, 0.2362, 0.8182, 0.1575, 0.9091, 0.1575, 0.8636, 0.2362, 0.6364, 0.1575, 0.7273, 0.1575, 0.6818, 0.2362, 0.4545, 0.1575, 0.5455, 0.1575, 0.5, 0.2362, 0.2727, 0.1575, 0.3182, 0.2362, 0.2273, 0.2362, 0.09091, 0.1575, 0.1364, 0.2362, 0.04546, 0.2362, 0.8182, 0.1575, 0.8636, 0.2362, 0.7727, 0.2362, 0.6364, 0.1575, 0.6818, 0.2362, 0.5909, 0.2362, 0.4545, 0.1575, 0.5, 0.2362, 0.4091, 0.2362, 0.1818, 0.3149, 0.2727, 0.3149, 0.2273, 0.3937, 0.0, 0.3149, 0.09091, 0.3149, 0.04546, 0.3937, 0.7273, 0.3149, 0.8182, 0.3149, 0.7727, 0.3937, 0.5455, 0.3149, 0.6364, 0.3149, 0.5909, 0.3937, 0.3636, 0.3149, 0.4545, 0.3149, 0.4091, 0.3937, 0.4091, 0.3937, 0.5, 0.3937, 0.4545, 0.4724, 0.4091, 0.3937, 0.4545, 0.3149, 0.5, 0.3937, 0.4545, 0.3149, 0.5455, 0.3149, 0.5, 0.3937, 0.5909, 0.3937, 0.6818, 0.3937, 0.6364, 0.4724, 0.5909, 0.3937, 0.6364, 0.3149, 0.6818, 0.3937, 0.6364, 0.3149, 0.7273, 0.3149, 0.6818, 0.3937, 0.7727, 0.3937, 0.8636, 0.3937, 0.8182, 0.4724, 0.7727, 0.3937, 0.8182, 0.3149, 0.8636, 0.3937, 0.8182, 0.3149, 0.9091, 0.3149, 0.8636, 0.3937, 0.04546, 0.3937, 0.1364, 0.3937, 0.09091, 0.4724, 0.04546, 0.3937, 0.09091, 0.3149, 0.1364, 0.3937, 0.09091, 0.3149, 0.1818, 0.3149, 0.1364, 0.3937, 0.2273, 0.3937, 0.3182, 0.3937, 0.2727, 0.4724, 0.2273, 0.3937, 0.2727, 0.3149, 0.3182, 0.3937, 0.2727, 0.3149, 0.3636, 0.3149, 0.3182, 0.3937, 0.4091, 0.2362, 0.4545, 0.3149, 0.3636, 0.3149, 0.4091, 0.2362, 0.5, 0.2362, 0.4545, 0.3149, 0.5, 0.2362, 0.5455, 0.3149, 0.4545, 0.3149, 0.5909, 0.2362, 0.6364, 0.3149, 0.5455, 0.3149, 0.5909, 0.2362, 0.6818, 0.2362, 0.6364, 0.3149, 0.6818, 0.2362, 0.7273, 0.3149, 0.6364, 0.3149, 0.7727, 0.2362, 0.8182, 0.3149, 0.7273, 0.3149, 0.7727, 0.2362, 0.8636, 0.2362, 0.8182, 0.3149, 0.8636, 0.2362, 0.9091, 0.3149, 0.8182, 0.3149, 0.04546, 0.2362, 0.09091, 0.3149, 0.0, 0.3149, 0.04546, 0.2362, 0.1364, 0.2362, 0.09091, 0.3149, 0.1364, 0.2362, 0.1818, 0.3149, 0.09091, 0.3149, 0.2273, 0.2362, 0.2727, 0.3149, 0.1818, 0.3149, 0.2273, 0.2362, 0.3182, 0.2362, 0.2727, 0.3149, 0.3182, 0.2362, 0.3636, 0.3149, 0.2727, 0.3149, 0.5, 0.2362, 0.5909, 0.2362, 0.5455, 0.3149, 0.5, 0.2362, 0.5455, 0.1575, 0.5909, 0.2362, 0.5455, 0.1575, 0.6364, 0.1575, 0.5909, 0.2362, 0.6818, 0.2362, 0.7727, 0.2362, 0.7273, 0.3149, 0.6818, 0.2362, 0.7273, 0.1575, 0.7727, 0.2362, 0.7273, 0.1575, 0.8182, 0.1575, 0.7727, 0.2362, 0.8636, 0.2362, 0.9545, 0.2362, 0.9091, 0.3149, 0.8636, 0.2362, 0.9091, 0.1575, 0.9545, 0.2362, 0.9091, 0.1575, 1.0, 0.1575, 0.9545, 0.2362, 0.1364, 0.2362, 0.2273, 0.2362, 0.1818, 0.3149, 0.1364, 0.2362, 0.1818, 0.1575, 0.2273, 0.2362, 0.1818, 0.1575, 0.2727, 0.1575, 0.2273, 0.2362, 0.3182, 0.2362, 0.4091, 0.2362, 0.3636, 0.3149, 0.3182, 0.2362, 0.3636, 0.1575, 0.4091, 0.2362, 0.3636, 0.1575, 0.4545, 0.1575, 0.4091, 0.2362, 0.5, 0.07873, 0.5455, 0.1575, 0.4545, 0.1575, 0.5, 0.07873, 0.5909, 0.07873, 0.5455, 0.1575, 0.5909, 0.07873, 0.6364, 0.1575, 0.5455, 0.1575, 0.6818, 0.07873, 0.7273, 0.1575, 0.6364, 0.1575, 0.6818, 0.07873, 0.7727, 0.07873, 0.7273, 0.1575, 0.7727, 0.07873, 0.8182, 0.1575, 0.7273, 0.1575, 0.8636, 0.07873, 0.9091, 0.1575, 0.8182, 0.1575, 0.8636, 0.07873, 0.9545, 0.07873, 0.9091, 0.1575, 0.9545, 0.07873, 1.0, 0.1575, 0.9091, 0.1575, 0.3636, 0.1575, 0.4091, 0.07873, 0.4545, 0.1575, 0.3636, 0.1575, 0.3182, 0.07873, 0.4091, 0.07873, 0.3182, 0.07873, 0.3636, 0.0, 0.4091, 0.07873, 0.1364, 0.07873, 0.1818, 0.1575, 0.09091, 0.1575, 0.1364, 0.07873, 0.2273, 0.07873, 0.1818, 0.1575, 0.2273, 0.07873, 0.2727, 0.1575, 0.1818, 0.1575, 0.1818, 0.0, 0.2273, 0.07873, 0.1364, 0.07873, 0.2727, 0.1575, 0.3182, 0.07873, 0.3636, 0.1575, 0.9091, 0.0, 0.9545, 0.07873, 0.8636, 0.07873, 0.7273, 0.0, 0.7727, 0.07873, 0.6818, 0.07873, 0.5455, 0.0, 0.5909, 0.07873, 0.5, 0.07873, 0.2727, 0.1575, 0.3636, 0.1575, 0.3182, 0.2362, 0.09091, 0.1575, 0.1818, 0.1575, 0.1364, 0.2362, 0.8182, 0.1575, 0.9091, 0.1575, 0.8636, 0.2362, 0.6364, 0.1575, 0.7273, 0.1575, 0.6818, 0.2362, 0.4545, 0.1575, 0.5455, 0.1575, 0.5, 0.2362, 0.2727, 0.1575, 0.3182, 0.2362, 0.2273, 0.2362, 0.09091, 0.1575, 0.1364, 0.2362, 0.04546, 0.2362, 0.8182, 0.1575, 0.8636, 0.2362, 0.7727, 0.2362, 0.6364, 0.1575, 0.6818, 0.2362, 0.5909, 0.2362, 0.4545, 0.1575, 0.5, 0.2362, 0.4091, 0.2362, 0.1818, 0.3149, 0.2727, 0.3149, 0.2273, 0.3937, 0.0, 0.3149, 0.09091, 0.3149, 0.04546, 0.3937, 0.7273, 0.3149, 0.8182, 0.3149, 0.7727, 0.3937, 0.5455, 0.3149, 0.6364, 0.3149, 0.5909, 0.3937, 0.3636, 0.3149, 0.4545, 0.3149, 0.4091, 0.3937, 0.4091, 0.3937, 0.5, 0.3937, 0.4545, 0.4724, 0.4091, 0.3937, 0.4545, 0.3149, 0.5, 0.3937, 0.4545, 0.3149, 0.5455, 0.3149, 0.5, 0.3937, 0.5909, 0.3937, 0.6818, 0.3937, 0.6364, 0.4724, 0.5909, 0.3937, 0.6364, 0.3149, 0.6818, 0.3937, 0.6364, 0.3149, 0.7273, 0.3149, 0.6818, 0.3937, 0.7727, 0.3937, 0.8636, 0.3937, 0.8182, 0.4724, 0.7727, 0.3937, 0.8182, 0.3149, 0.8636, 0.3937, 0.8182, 0.3149, 0.9091, 0.3149, 0.8636, 0.3937, 0.04546, 0.3937, 0.1364, 0.3937, 0.09091, 0.4724, 0.04546, 0.3937, 0.09091, 0.3149, 0.1364, 0.3937, 0.09091, 0.3149, 0.1818, 0.3149, 0.1364, 0.3937, 0.2273, 0.3937, 0.3182, 0.3937, 0.2727, 0.4724, 0.2273, 0.3937, 0.2727, 0.3149, 0.3182, 0.3937, 0.2727, 0.3149, 0.3636, 0.3149, 0.3182, 0.3937, 0.4091, 0.2362, 0.4545, 0.3149, 0.3636, 0.3149, 0.4091, 0.2362, 0.5, 0.2362, 0.4545, 0.3149, 0.5, 0.2362, 0.5455, 0.3149, 0.4545, 0.3149, 0.5909, 0.2362, 0.6364, 0.3149, 0.5455, 0.3149, 0.5909, 0.2362, 0.6818, 0.2362, 0.6364, 0.3149, 0.6818, 0.2362, 0.7273, 0.3149, 0.6364, 0.3149, 0.7727, 0.2362, 0.8182, 0.3149, 0.7273, 0.3149, 0.7727, 0.2362, 0.8636, 0.2362, 0.8182, 0.3149, 0.8636, 0.2362, 0.9091, 0.3149, 0.8182, 0.3149, 0.04546, 0.2362, 0.09091, 0.3149, 0.0, 0.3149, 0.04546, 0.2362, 0.1364, 0.2362, 0.09091, 0.3149, 0.1364, 0.2362, 0.1818, 0.3149, 0.09091, 0.3149, 0.2273, 0.2362, 0.2727, 0.3149, 0.1818, 0.3149, 0.2273, 0.2362, 0.3182, 0.2362, 0.2727, 0.3149, 0.3182, 0.2362, 0.3636, 0.3149, 0.2727, 0.3149, 0.5, 0.2362, 0.5909, 0.2362, 0.5455, 0.3149, 0.5, 0.2362, 0.5455, 0.1575, 0.5909, 0.2362, 0.5455, 0.1575, 0.6364, 0.1575, 0.5909, 0.2362, 0.6818, 0.2362, 0.7727, 0.2362, 0.7273, 0.3149, 0.6818, 0.2362, 0.7273, 0.1575, 0.7727, 0.2362, 0.7273, 0.1575, 0.8182, 0.1575, 0.7727, 0.2362, 0.8636, 0.2362, 0.9545, 0.2362, 0.9091, 0.3149, 0.8636, 0.2362, 0.9091, 0.1575, 0.9545, 0.2362, 0.9091, 0.1575, 1.0, 0.1575, 0.9545, 0.2362, 0.1364, 0.2362, 0.2273, 0.2362, 0.1818, 0.3149, 0.1364, 0.2362, 0.1818, 0.1575, 0.2273, 0.2362, 0.1818, 0.1575, 0.2727, 0.1575, 0.2273, 0.2362, 0.3182, 0.2362, 0.4091, 0.2362, 0.3636, 0.3149, 0.3182, 0.2362, 0.3636, 0.1575, 0.4091, 0.2362, 0.3636, 0.1575, 0.4545, 0.1575, 0.4091, 0.2362, 0.5, 0.07873, 0.5455, 0.1575, 0.4545, 0.1575, 0.5, 0.07873, 0.5909, 0.07873, 0.5455, 0.1575, 0.5909, 0.07873, 0.6364, 0.1575, 0.5455, 0.1575, 0.6818, 0.07873, 0.7273, 0.1575, 0.6364, 0.1575, 0.6818, 0.07873, 0.7727, 0.07873, 0.7273, 0.1575, 0.7727, 0.07873, 0.8182, 0.1575, 0.7273, 0.1575, 0.8636, 0.07873, 0.9091, 0.1575, 0.8182, 0.1575, 0.8636, 0.07873, 0.9545, 0.07873, 0.9091, 0.1575, 0.9545, 0.07873, 1.0, 0.1575, 0.9091, 0.1575, 0.3636, 0.1575, 0.4091, 0.07873, 0.4545, 0.1575, 0.3636, 0.1575, 0.3182, 0.07873, 0.4091, 0.07873, 0.3182, 0.07873, 0.3636, 0.0, 0.4091, 0.07873, 0.1364, 0.07873, 0.1818, 0.1575, 0.09091, 0.1575, 0.1364, 0.07873, 0.2273, 0.07873, 0.1818, 0.1575, 0.2273, 0.07873, 0.2727, 0.1575, 0.1818, 0.1575, 0.1818, 0.0, 0.2273, 0.07873, 0.1364, 0.07873, 0.2727, 0.1575, 0.3182, 0.07873, 0.3636, 0.1575, 0.9091, 0.0, 0.9545, 0.07873, 0.8636, 0.07873, 0.7273, 0.0, 0.7727, 0.07873, 0.6818, 0.07873, 0.5455, 0.0, 0.5909, 0.07873, 0.5, 0.07873, 0.2727, 0.1575, 0.3636, 0.1575, 0.3182, 0.2362, 0.09091, 0.1575, 0.1818, 0.1575, 0.1364, 0.2362, 0.8182, 0.1575, 0.9091, 0.1575, 0.8636, 0.2362, 0.6364, 0.1575, 0.7273, 0.1575, 0.6818, 0.2362, 0.4545, 0.1575, 0.5455, 0.1575, 0.5, 0.2362, 0.2727, 0.1575, 0.3182, 0.2362, 0.2273, 0.2362, 0.09091, 0.1575, 0.1364, 0.2362, 0.04546, 0.2362, 0.8182, 0.1575, 0.8636, 0.2362, 0.7727, 0.2362, 0.6364, 0.1575, 0.6818, 0.2362, 0.5909, 0.2362, 0.4545, 0.1575, 0.5, 0.2362, 0.4091, 0.2362, 0.1818, 0.3149, 0.2727, 0.3149, 0.2273, 0.3937, 0.0, 0.3149, 0.09091, 0.3149, 0.04546, 0.3937, 0.7273, 0.3149, 0.8182, 0.3149, 0.7727, 0.3937, 0.5455, 0.3149, 0.6364, 0.3149, 0.5909, 0.3937, 0.3636, 0.3149, 0.4545, 0.3149, 0.4091, 0.3937, 0.4091, 0.3937, 0.5, 0.3937, 0.4545, 0.4724, 0.4091, 0.3937, 0.4545, 0.3149, 0.5, 0.3937, 0.4545, 0.3149, 0.5455, 0.3149, 0.5, 0.3937, 0.5909, 0.3937, 0.6818, 0.3937, 0.6364, 0.4724, 0.5909, 0.3937, 0.6364, 0.3149, 0.6818, 0.3937, 0.6364, 0.3149, 0.7273, 0.3149, 0.6818, 0.3937, 0.7727, 0.3937, 0.8636, 0.3937, 0.8182, 0.4724, 0.7727, 0.3937, 0.8182, 0.3149, 0.8636, 0.3937, 0.8182, 0.3149, 0.9091, 0.3149, 0.8636, 0.3937, 0.04546, 0.3937, 0.1364, 0.3937, 0.09091, 0.4724, 0.04546, 0.3937, 0.09091, 0.3149, 0.1364, 0.3937, 0.09091, 0.3149, 0.1818, 0.3149, 0.1364, 0.3937, 0.2273, 0.3937, 0.3182, 0.3937, 0.2727, 0.4724, 0.2273, 0.3937, 0.2727, 0.3149, 0.3182, 0.3937, 0.2727, 0.3149, 0.3636, 0.3149, 0.3182, 0.3937, 0.4091, 0.2362, 0.4545, 0.3149, 0.3636, 0.3149, 0.4091, 0.2362, 0.5, 0.2362, 0.4545, 0.3149, 0.5, 0.2362, 0.5455, 0.3149, 0.4545, 0.3149, 0.5909, 0.2362, 0.6364, 0.3149, 0.5455, 0.3149, 0.5909, 0.2362, 0.6818, 0.2362, 0.6364, 0.3149, 0.6818, 0.2362, 0.7273, 0.3149, 0.6364, 0.3149, 0.7727, 0.2362, 0.8182, 0.3149, 0.7273, 0.3149, 0.7727, 0.2362, 0.8636, 0.2362, 0.8182, 0.3149, 0.8636, 0.2362, 0.9091, 0.3149, 0.8182, 0.3149, 0.04546, 0.2362, 0.09091, 0.3149, 0.0, 0.3149, 0.04546, 0.2362, 0.1364, 0.2362, 0.09091, 0.3149, 0.1364, 0.2362, 0.1818, 0.3149, 0.09091, 0.3149, 0.2273, 0.2362, 0.2727, 0.3149, 0.1818, 0.3149, 0.2273, 0.2362, 0.3182, 0.2362, 0.2727, 0.3149, 0.3182, 0.2362, 0.3636, 0.3149, 0.2727, 0.3149, 0.5, 0.2362, 0.5909, 0.2362, 0.5455, 0.3149, 0.5, 0.2362, 0.5455, 0.1575, 0.5909, 0.2362, 0.5455, 0.1575, 0.6364, 0.1575, 0.5909, 0.2362, 0.6818, 0.2362, 0.7727, 0.2362, 0.7273, 0.3149, 0.6818, 0.2362, 0.7273, 0.1575, 0.7727, 0.2362, 0.7273, 0.1575, 0.8182, 0.1575, 0.7727, 0.2362, 0.8636, 0.2362, 0.9545, 0.2362, 0.9091, 0.3149, 0.8636, 0.2362, 0.9091, 0.1575, 0.9545, 0.2362, 0.9091, 0.1575, 1.0, 0.1575, 0.9545, 0.2362, 0.1364, 0.2362, 0.2273, 0.2362, 0.1818, 0.3149, 0.1364, 0.2362, 0.1818, 0.1575, 0.2273, 0.2362, 0.1818, 0.1575, 0.2727, 0.1575, 0.2273, 0.2362, 0.3182, 0.2362, 0.4091, 0.2362, 0.3636, 0.3149, 0.3182, 0.2362, 0.3636, 0.1575, 0.4091, 0.2362, 0.3636, 0.1575, 0.4545, 0.1575, 0.4091, 0.2362, 0.5, 0.07873, 0.5455, 0.1575, 0.4545, 0.1575, 0.5, 0.07873, 0.5909, 0.07873, 0.5455, 0.1575, 0.5909, 0.07873, 0.6364, 0.1575, 0.5455, 0.1575, 0.6818, 0.07873, 0.7273, 0.1575, 0.6364, 0.1575, 0.6818, 0.07873, 0.7727, 0.07873, 0.7273, 0.1575, 0.7727, 0.07873, 0.8182, 0.1575, 0.7273, 0.1575, 0.8636, 0.07873, 0.9091, 0.1575, 0.8182, 0.1575, 0.8636, 0.07873, 0.9545, 0.07873, 0.9091, 0.1575, 0.9545, 0.07873, 1.0, 0.1575, 0.9091, 0.1575, 0.3636, 0.1575, 0.4091, 0.07873, 0.4545, 0.1575, 0.3636, 0.1575, 0.3182, 0.07873, 0.4091, 0.07873, 0.3182, 0.07873, 0.3636, 0.0, 0.4091, 0.07873, 0.1364, 0.07873, 0.1818, 0.1575, 0.09091, 0.1575, 0.1364, 0.07873, 0.2273, 0.07873, 0.1818, 0.1575, 0.2273, 0.07873, 0.2727, 0.1575, 0.1818, 0.1575, 0.1818, 0.0, 0.2273, 0.07873, 0.1364, 0.07873, 0.2727, 0.1575, 0.3182, 0.07873, 0.3636, 0.1575, 0.9091, 0.0, 0.9545, 0.07873, 0.8636, 0.07873, 0.7273, 0.0, 0.7727, 0.07873, 0.6818, 0.07873, 0.5455, 0.0, 0.5909, 0.07873, 0.5, 0.07873, 0.2727, 0.1575, 0.3636, 0.1575, 0.3182, 0.2362, 0.09091, 0.1575, 0.1818, 0.1575, 0.1364, 0.2362, 0.8182, 0.1575, 0.9091, 0.1575, 0.8636, 0.2362, 0.6364, 0.1575, 0.7273, 0.1575, 0.6818, 0.2362, 0.4545, 0.1575, 0.5455, 0.1575, 0.5, 0.2362, 0.2727, 0.1575, 0.3182, 0.2362, 0.2273, 0.2362, 0.09091, 0.1575, 0.1364, 0.2362, 0.04546, 0.2362, 0.8182, 0.1575, 0.8636, 0.2362, 0.7727, 0.2362, 0.6364, 0.1575, 0.6818, 0.2362, 0.5909, 0.2362, 0.4545, 0.1575, 0.5, 0.2362, 0.4091, 0.2362, 0.1818, 0.3149, 0.2727, 0.3149, 0.2273, 0.3937, 0.0, 0.3149, 0.09091, 0.3149, 0.04546, 0.3937, 0.7273, 0.3149, 0.8182, 0.3149, 0.7727, 0.3937, 0.5455, 0.3149, 0.6364, 0.3149, 0.5909, 0.3937, 0.3636, 0.3149, 0.4545, 0.3149, 0.4091, 0.3937, 0.4091, 0.3937, 0.5, 0.3937, 0.4545, 0.4724, 0.4091, 0.3937, 0.4545, 0.3149, 0.5, 0.3937, 0.4545, 0.3149, 0.5455, 0.3149, 0.5, 0.3937, 0.5909, 0.3937, 0.6818, 0.3937, 0.6364, 0.4724, 0.5909, 0.3937, 0.6364, 0.3149, 0.6818, 0.3937, 0.6364, 0.3149, 0.7273, 0.3149, 0.6818, 0.3937, 0.7727, 0.3937, 0.8636, 0.3937, 0.8182, 0.4724, 0.7727, 0.3937, 0.8182, 0.3149, 0.8636, 0.3937, 0.8182, 0.3149, 0.9091, 0.3149, 0.8636, 0.3937, 0.04546, 0.3937, 0.1364, 0.3937, 0.09091, 0.4724, 0.04546, 0.3937, 0.09091, 0.3149, 0.1364, 0.3937, 0.09091, 0.3149, 0.1818, 0.3149, 0.1364, 0.3937, 0.2273, 0.3937, 0.3182, 0.3937, 0.2727, 0.4724, 0.2273, 0.3937, 0.2727, 0.3149, 0.3182, 0.3937, 0.2727, 0.3149, 0.3636, 0.3149, 0.3182, 0.3937, 0.4091, 0.2362, 0.4545, 0.3149, 0.3636, 0.3149, 0.4091, 0.2362, 0.5, 0.2362, 0.4545, 0.3149, 0.5, 0.2362, 0.5455, 0.3149, 0.4545, 0.3149, 0.5909, 0.2362, 0.6364, 0.3149, 0.5455, 0.3149, 0.5909, 0.2362, 0.6818, 0.2362, 0.6364, 0.3149, 0.6818, 0.2362, 0.7273, 0.3149, 0.6364, 0.3149, 0.7727, 0.2362, 0.8182, 0.3149, 0.7273, 0.3149, 0.7727, 0.2362, 0.8636, 0.2362, 0.8182, 0.3149, 0.8636, 0.2362, 0.9091, 0.3149, 0.8182, 0.3149, 0.04546, 0.2362, 0.09091, 0.3149, 0.0, 0.3149, 0.04546, 0.2362, 0.1364, 0.2362, 0.09091, 0.3149, 0.1364, 0.2362, 0.1818, 0.3149, 0.09091, 0.3149, 0.2273, 0.2362, 0.2727, 0.3149, 0.1818, 0.3149, 0.2273, 0.2362, 0.3182, 0.2362, 0.2727, 0.3149, 0.3182, 0.2362, 0.3636, 0.3149, 0.2727, 0.3149, 0.5, 0.2362, 0.5909, 0.2362, 0.5455, 0.3149, 0.5, 0.2362, 0.5455, 0.1575, 0.5909, 0.2362, 0.5455, 0.1575, 0.6364, 0.1575, 0.5909, 0.2362, 0.6818, 0.2362, 0.7727, 0.2362, 0.7273, 0.3149, 0.6818, 0.2362, 0.7273, 0.1575, 0.7727, 0.2362, 0.7273, 0.1575, 0.8182, 0.1575, 0.7727, 0.2362, 0.8636, 0.2362, 0.9545, 0.2362, 0.9091, 0.3149, 0.8636, 0.2362, 0.9091, 0.1575, 0.9545, 0.2362, 0.9091, 0.1575, 1.0, 0.1575, 0.9545, 0.2362, 0.1364, 0.2362, 0.2273, 0.2362, 0.1818, 0.3149, 0.1364, 0.2362, 0.1818, 0.1575, 0.2273, 0.2362, 0.1818, 0.1575, 0.2727, 0.1575, 0.2273, 0.2362, 0.3182, 0.2362, 0.4091, 0.2362, 0.3636, 0.3149, 0.3182, 0.2362, 0.3636, 0.1575, 0.4091, 0.2362, 0.3636, 0.1575, 0.4545, 0.1575, 0.4091, 0.2362, 0.5, 0.07873, 0.5455, 0.1575, 0.4545, 0.1575, 0.5, 0.07873, 0.5909, 0.07873, 0.5455, 0.1575, 0.5909, 0.07873, 0.6364, 0.1575, 0.5455, 0.1575, 0.6818, 0.07873, 0.7273, 0.1575, 0.6364, 0.1575, 0.6818, 0.07873, 0.7727, 0.07873, 0.7273, 0.1575, 0.7727, 0.07873, 0.8182, 0.1575, 0.7273, 0.1575, 0.8636, 0.07873, 0.9091, 0.1575, 0.8182, 0.1575, 0.8636, 0.07873, 0.9545, 0.07873, 0.9091, 0.1575, 0.9545, 0.07873, 1.0, 0.1575, 0.9091, 0.1575, 0.3636, 0.1575, 0.4091, 0.07873, 0.4545, 0.1575, 0.3636, 0.1575, 0.3182, 0.07873, 0.4091, 0.07873, 0.3182, 0.07873, 0.3636, 0.0, 0.4091, 0.07873, 0.1364, 0.07873, 0.1818, 0.1575, 0.09091, 0.1575, 0.1364, 0.07873, 0.2273, 0.07873, 0.1818, 0.1575, 0.2273, 0.07873, 0.2727, 0.1575, 0.1818, 0.1575, 0.1818, 0.0, 0.2273, 0.07873, 0.1364, 0.07873, 0.2727, 0.1575, 0.3182, 0.07873, 0.3636, 0.1575, 0.9091, 0.0, 0.9545, 0.07873, 0.8636, 0.07873, 0.7273, 0.0, 0.7727, 0.07873, 0.6818, 0.07873, 0.5455, 0.0, 0.5909, 0.07873, 0.5, 0.07873, 0.2727, 0.1575, 0.3636, 0.1575, 0.3182, 0.2362, 0.09091, 0.1575, 0.1818, 0.1575, 0.1364, 0.2362, 0.8182, 0.1575, 0.9091, 0.1575, 0.8636, 0.2362, 0.6364, 0.1575, 0.7273, 0.1575, 0.6818, 0.2362, 0.4545, 0.1575, 0.5455, 0.1575, 0.5, 0.2362, 0.2727, 0.1575, 0.3182, 0.2362, 0.2273, 0.2362, 0.09091, 0.1575, 0.1364, 0.2362, 0.04546, 0.2362, 0.8182, 0.1575, 0.8636, 0.2362, 0.7727, 0.2362, 0.6364, 0.1575, 0.6818, 0.2362, 0.5909, 0.2362, 0.4545, 0.1575, 0.5, 0.2362, 0.4091, 0.2362, 0.1818, 0.3149, 0.2727, 0.3149, 0.2273, 0.3937, 0.0, 0.3149, 0.09091, 0.3149, 0.04546, 0.3937, 0.7273, 0.3149, 0.8182, 0.3149, 0.7727, 0.3937, 0.5455, 0.3149, 0.6364, 0.3149, 0.5909, 0.3937, 0.3636, 0.3149, 0.4545, 0.3149, 0.4091, 0.3937, 0.4091, 0.3937, 0.5, 0.3937, 0.4545, 0.4724, 0.4091, 0.3937, 0.4545, 0.3149, 0.5, 0.3937, 0.4545, 0.3149, 0.5455, 0.3149, 0.5, 0.3937, 0.5909, 0.3937, 0.6818, 0.3937, 0.6364, 0.4724, 0.5909, 0.3937, 0.6364, 0.3149, 0.6818, 0.3937, 0.6364, 0.3149, 0.7273, 0.3149, 0.6818, 0.3937, 0.7727, 0.3937, 0.8636, 0.3937, 0.8182, 0.4724, 0.7727, 0.3937, 0.8182, 0.3149, 0.8636, 0.3937, 0.8182, 0.3149, 0.9091, 0.3149, 0.8636, 0.3937, 0.04546, 0.3937, 0.1364, 0.3937, 0.09091, 0.4724, 0.04546, 0.3937, 0.09091, 0.3149, 0.1364, 0.3937, 0.09091, 0.3149, 0.1818, 0.3149, 0.1364, 0.3937, 0.2273, 0.3937, 0.3182, 0.3937, 0.2727, 0.4724, 0.2273, 0.3937, 0.2727, 0.3149, 0.3182, 0.3937, 0.2727, 0.3149, 0.3636, 0.3149, 0.3182, 0.3937, 0.4091, 0.2362, 0.4545, 0.3149, 0.3636, 0.3149, 0.4091, 0.2362, 0.5, 0.2362, 0.4545, 0.3149, 0.5, 0.2362, 0.5455, 0.3149, 0.4545, 0.3149, 0.5909, 0.2362, 0.6364, 0.3149, 0.5455, 0.3149, 0.5909, 0.2362, 0.6818, 0.2362, 0.6364, 0.3149, 0.6818, 0.2362, 0.7273, 0.3149, 0.6364, 0.3149, 0.7727, 0.2362, 0.8182, 0.3149, 0.7273, 0.3149, 0.7727, 0.2362, 0.8636, 0.2362, 0.8182, 0.3149, 0.8636, 0.2362, 0.9091, 0.3149, 0.8182, 0.3149, 0.04546, 0.2362, 0.09091, 0.3149, 0.0, 0.3149, 0.04546, 0.2362, 0.1364, 0.2362, 0.09091, 0.3149, 0.1364, 0.2362, 0.1818, 0.3149, 0.09091, 0.3149, 0.2273, 0.2362, 0.2727, 0.3149, 0.1818, 0.3149, 0.2273, 0.2362, 0.3182, 0.2362, 0.2727, 0.3149, 0.3182, 0.2362, 0.3636, 0.3149, 0.2727, 0.3149, 0.5, 0.2362, 0.5909, 0.2362, 0.5455, 0.3149, 0.5, 0.2362, 0.5455, 0.1575, 0.5909, 0.2362, 0.5455, 0.1575, 0.6364, 0.1575, 0.5909, 0.2362, 0.6818, 0.2362, 0.7727, 0.2362, 0.7273, 0.3149, 0.6818, 0.2362, 0.7273, 0.1575, 0.7727, 0.2362, 0.7273, 0.1575, 0.8182, 0.1575, 0.7727, 0.2362, 0.8636, 0.2362, 0.9545, 0.2362, 0.9091, 0.3149, 0.8636, 0.2362, 0.9091, 0.1575, 0.9545, 0.2362, 0.9091, 0.1575, 1.0, 0.1575, 0.9545, 0.2362, 0.1364, 0.2362, 0.2273, 0.2362, 0.1818, 0.3149, 0.1364, 0.2362, 0.1818, 0.1575, 0.2273, 0.2362, 0.1818, 0.1575, 0.2727, 0.1575, 0.2273, 0.2362, 0.3182, 0.2362, 0.4091, 0.2362, 0.3636, 0.3149, 0.3182, 0.2362, 0.3636, 0.1575, 0.4091, 0.2362, 0.3636, 0.1575, 0.4545, 0.1575, 0.4091, 0.2362, 0.5, 0.07873, 0.5455, 0.1575, 0.4545, 0.1575, 0.5, 0.07873, 0.5909, 0.07873, 0.5455, 0.1575, 0.5909, 0.07873, 0.6364, 0.1575, 0.5455, 0.1575, 0.6818, 0.07873, 0.7273, 0.1575, 0.6364, 0.1575, 0.6818, 0.07873, 0.7727, 0.07873, 0.7273, 0.1575, 0.7727, 0.07873, 0.8182, 0.1575, 0.7273, 0.1575, 0.8636, 0.07873, 0.9091, 0.1575, 0.8182, 0.1575, 0.8636, 0.07873, 0.9545, 0.07873, 0.9091, 0.1575, 0.9545, 0.07873, 1.0, 0.1575, 0.9091, 0.1575, 0.3636, 0.1575, 0.4091, 0.07873, 0.4545, 0.1575, 0.3636, 0.1575, 0.3182, 0.07873, 0.4091, 0.07873, 0.3182, 0.07873, 0.3636, 0.0, 0.4091, 0.07873, 0.1364, 0.07873, 0.1818, 0.1575, 0.09091, 0.1575, 0.1364, 0.07873, 0.2273, 0.07873, 0.1818, 0.1575, 0.2273, 0.07873, 0.2727, 0.1575, 0.1818, 0.1575])
me_plane_003.materials.append(mat_material_003)
me_plane_003.materials.append(mat_material_001)
me_plane_003.materials.append(mat_material_002)
me_plane_003.materials.append(mat_material_004)
me_plane_003.use_remesh_fix_poles = True
me_plane_003.use_remesh_preserve_attributes = False
me_plane_003.update()

# ---- objects
ob_light = bpy.data.objects.new('Light', light_light)
ob_camera = bpy.data.objects.new('Camera', cam_camera)
ob_plane = bpy.data.objects.new('Plane', me_plane_003)

# ---- transforms, parenting, visibility, modifiers, constraints
ob_light.location = (12.05, 8.654, 14.31)
ob_light.rotation_euler = (0.6503, 0.05522, 1.866)
ob_light.lock_rotations_4d = False
ob_light.empty_display_type = 'ARROWS'
ob_light.color = (0.0, 0.0, 0.0, 0.0)
ob_light.lineart.crease_threshold = 0.0
ob_camera.location = (7.359, -6.926, 4.958)
ob_camera.rotation_euler = (1.109, 0.0, 0.8149)
ob_camera.lock_rotations_4d = False
ob_camera.empty_display_type = 'ARROWS'
ob_camera.color = (0.0, 0.0, 0.0, 0.0)
ob_camera.display_type = 'WIRE'
ob_camera.lineart.crease_threshold = 0.0
ob_plane.location = (0.0, 0.0, 0.0)

# ---- collection membership
col_collection.objects.link(ob_light)
col_collection.objects.link(ob_camera)
col_collection.objects.link(ob_plane)

# ---- scene / render settings (as saved in the file)
scene.camera = ob_camera
scene.frame_start = 1; scene.frame_end = 250; scene.frame_set(1)
scene.render.engine = 'BLENDER_EEVEE_NEXT'
scene.cycles.use_denoising = False
scene.cycles.samples = 128
scene.cycles.sampling_pattern = 'TABULATED_SOBOL'
scene.cycles.use_adaptive_sampling = False
scene.cycles.use_light_tree = False
scene.view_settings.view_transform = 'Filmic'
bpy.context.view_layer.update()
